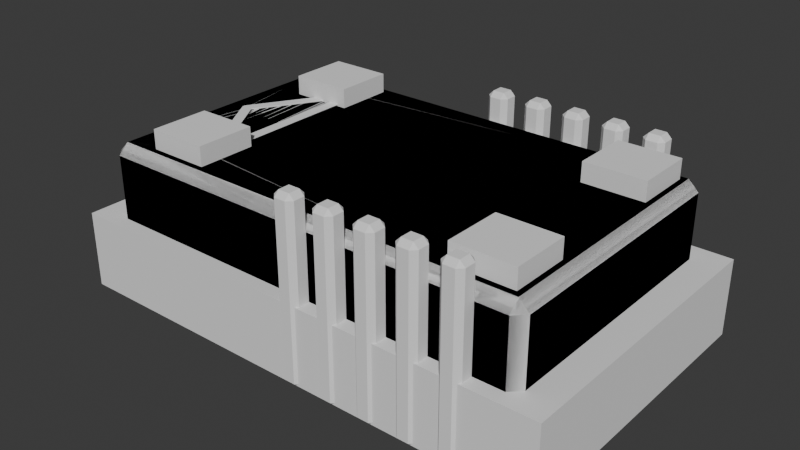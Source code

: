 # Source: fram-cart.blend  (saved by Blender 4.4.32; exported with 4.5.12 LTS)
import bpy
from mathutils import Matrix  # noqa: F401  (used for matrix-valued properties, if any)

bpy.ops.wm.read_factory_settings(use_empty=True)
scene = bpy.context.scene
scene.name = 'Scene'

# ---- collections
col_collection = bpy.data.collections.new('Collection'); scene.collection.children.link(col_collection)

# ---- materials (node trees are filled in below, after node groups)
mat_material = bpy.data.materials.new('Material')
mat_material.alpha_threshold = 0.0
mat_material.roughness = 0.5
mat_material.line_color = (0.0, 0.0, 0.0, 1.0)

# ---- node groups
ng_mag_flange_nodes = bpy.data.node_groups.new('Mag Flange Nodes', 'GeometryNodeTree')
_s = ng_mag_flange_nodes.interface.new_socket(name='Geometry', in_out='OUTPUT', socket_type='NodeSocketGeometry')
_s = ng_mag_flange_nodes.interface.new_socket(name='Group Z', in_out='OUTPUT', socket_type='NodeSocketFloat')
_s = ng_mag_flange_nodes.interface.new_socket(name='Geometry', in_out='INPUT', socket_type='NodeSocketGeometry')
ng_mag_flange_nodes.is_modifier = True
_N = ng_mag_flange_nodes.nodes; _L = ng_mag_flange_nodes.links
n0 = _N.new('NodeGroupInput'); n0.name = 'Group Input'; n0.location = (699, 62)
n1 = _N.new('NodeGroupOutput'); n1.name = 'Group Output'; n1.location = (933, 331)
n2 = _N.new('GeometryNodeMeshCylinder'); n2.name = 'Cylinder'; n2.location = (153, 384)
n3 = _N.new('ShaderNodeMath'); n3.name = 'Math'; n3.location = (-233, 387)
n3.operation = 'DIVIDE'
n3.inputs[1].default_value = 2.0
n4 = _N.new('GeometryNodeJoinGeometry'); n4.name = 'Join Geometry'; n4.location = (655, 160)
n4.hide = True
n5 = _N.new('GeometryNodeTransform'); n5.name = 'Transform Geometry.001'; n5.location = (442, 60)
n6 = _N.new('GeometryNodeTransform'); n6.name = 'Transform Geometry.002'; n6.location = (443, 377)
n7 = _N.new('ShaderNodeMath'); n7.name = 'Math.002'; n7.location = (-279, -129)
n7.width = 143
n7.operation = 'MULTIPLY'
n7.inputs[1].default_value = -0.5
n8 = _N.new('ShaderNodeCombineXYZ'); n8.name = 'Combine XYZ.001'; n8.location = (224, 79)
n9 = _N.new('ShaderNodeMath'); n9.name = 'Math.003'; n9.location = (-293, 120)
n9.operation = 'SUBTRACT'
n10 = _N.new('ShaderNodeMath'); n10.name = 'Math.004'; n10.location = (-10, -156)
n10.operation = 'MULTIPLY'
n10.inputs[1].default_value = -1.0
n11 = _N.new('ShaderNodeCombineXYZ'); n11.name = 'Combine XYZ.002'; n11.location = (246, -78)
n12 = _N.new('GeometryNodeConvexHull'); n12.name = 'Convex Hull'; n12.location = (702, 228)
n12.hide = True
n13 = _N.new('ShaderNodeValue'); n13.name = 'Value'; n13.location = (-518, 266)
n13.label = 'Flange X'
n13.outputs[0].default_value = 0.92
n14 = _N.new('ShaderNodeValue'); n14.name = 'Value.001'; n14.location = (-531, 116)
n14.label = 'Flange Y'
n14.outputs[0].default_value = 20.72
n15 = _N.new('ShaderNodeValue'); n15.name = 'Value.002'; n15.location = (-513, -46)
n15.label = 'Flange Z'
n15.outputs[0].default_value = 6.9
n16 = _N.new('GeometryNodeJoinGeometry'); n16.name = 'Join Geometry.001'; n16.location = (921, 175)
n17 = _N.new('ShaderNodeMath'); n17.name = 'Math.001'; n17.location = (-90, 114)
n17.operation = 'DIVIDE'
n17.inputs[1].default_value = 2.0
_L.new(n3.outputs[0], n2.inputs[3])
_L.new(n2.outputs[0], n5.inputs[0])
_L.new(n2.outputs[0], n6.inputs[0])
_L.new(n9.outputs[0], n7.inputs[0])
_L.new(n7.outputs[0], n8.inputs[1])
_L.new(n8.outputs[0], n6.inputs[1])
_L.new(n6.outputs[0], n4.inputs[0])
_L.new(n7.outputs[0], n10.inputs[0])
_L.new(n10.outputs[0], n11.inputs[1])
_L.new(n11.outputs[0], n5.inputs[1])
_L.new(n5.outputs[0], n4.inputs[0])
_L.new(n4.outputs[0], n12.inputs[0])
_L.new(n15.outputs[0], n3.inputs[0])
_L.new(n14.outputs[0], n9.inputs[0])
_L.new(n15.outputs[0], n9.inputs[1])
_L.new(n12.outputs[0], n16.inputs[0])
_L.new(n16.outputs[0], n1.inputs[0])
_L.new(n13.outputs[0], n2.inputs[4])
_L.new(n13.outputs[0], n17.inputs[0])
_L.new(n17.outputs[0], n11.inputs[2])
_L.new(n17.outputs[0], n8.inputs[2])
_L.new(n13.outputs[0], n1.inputs[1])
n1.is_active_output = True
ng_mag_body_seg_1_nodes = bpy.data.node_groups.new('Mag Body seg 1 Nodes', 'GeometryNodeTree')
_s = ng_mag_body_seg_1_nodes.interface.new_socket(name='Geometry', in_out='OUTPUT', socket_type='NodeSocketGeometry')
_s = ng_mag_body_seg_1_nodes.interface.new_socket(name='Group Z', in_out='OUTPUT', socket_type='NodeSocketFloat')
_s = ng_mag_body_seg_1_nodes.interface.new_socket(name='Geometry', in_out='INPUT', socket_type='NodeSocketGeometry')
ng_mag_body_seg_1_nodes.is_modifier = True
_N = ng_mag_body_seg_1_nodes.nodes; _L = ng_mag_body_seg_1_nodes.links
n0 = _N.new('NodeGroupInput'); n0.name = 'Group Input'; n0.location = (722, 107)
n1 = _N.new('NodeGroupOutput'); n1.name = 'Group Output'; n1.location = (962, 367)
n2 = _N.new('GeometryNodeMeshCylinder'); n2.name = 'Cylinder'; n2.location = (176, 430)
n3 = _N.new('ShaderNodeMath'); n3.name = 'Math'; n3.location = (-279, 370)
n3.operation = 'DIVIDE'
n3.inputs[1].default_value = 2.0
n4 = _N.new('GeometryNodeJoinGeometry'); n4.name = 'Join Geometry'; n4.location = (678, 206)
n4.hide = True
n5 = _N.new('GeometryNodeTransform'); n5.name = 'Transform Geometry.001'; n5.location = (465, 106)
n6 = _N.new('GeometryNodeTransform'); n6.name = 'Transform Geometry.002'; n6.location = (466, 423)
n7 = _N.new('ShaderNodeMath'); n7.name = 'Math.002'; n7.location = (-272, -39)
n7.width = 143
n7.operation = 'MULTIPLY'
n7.inputs[1].default_value = -0.5
n8 = _N.new('ShaderNodeCombineXYZ'); n8.name = 'Combine XYZ.001'; n8.location = (174, 130)
n9 = _N.new('ShaderNodeMath'); n9.name = 'Math.003'; n9.location = (-270, 189)
n9.operation = 'SUBTRACT'
n10 = _N.new('ShaderNodeMath'); n10.name = 'Math.004'; n10.location = (-66, -74)
n10.operation = 'MULTIPLY'
n10.inputs[1].default_value = -1.0
n11 = _N.new('ShaderNodeCombineXYZ'); n11.name = 'Combine XYZ.002'; n11.location = (268, -33)
n12 = _N.new('GeometryNodeConvexHull'); n12.name = 'Convex Hull'; n12.location = (725, 274)
n12.hide = True
n13 = _N.new('ShaderNodeValue'); n13.name = 'Value'; n13.location = (-518, 266)
n13.label = 'Body 1 X'
n13.outputs[0].default_value = 0.72
n14 = _N.new('ShaderNodeValue'); n14.name = 'Value.001'; n14.location = (-531, 116)
n14.label = 'Body 1 Y'
n14.outputs[0].default_value = 18.89
n15 = _N.new('ShaderNodeValue'); n15.name = 'Value.002'; n15.location = (-513, -46)
n15.label = 'Body 1 Z'
n15.outputs[0].default_value = 4.9
n16 = _N.new('GeometryNodeJoinGeometry'); n16.name = 'Join Geometry.001'; n16.location = (943, 221)
n17 = _N.new('ShaderNodeMath'); n17.name = 'Math.001'; n17.location = (-92, 167)
n17.operation = 'DIVIDE'
n17.inputs[1].default_value = 2.0
_L.new(n3.outputs[0], n2.inputs[3])
_L.new(n2.outputs[0], n5.inputs[0])
_L.new(n2.outputs[0], n6.inputs[0])
_L.new(n9.outputs[0], n7.inputs[0])
_L.new(n7.outputs[0], n8.inputs[1])
_L.new(n8.outputs[0], n6.inputs[1])
_L.new(n6.outputs[0], n4.inputs[0])
_L.new(n7.outputs[0], n10.inputs[0])
_L.new(n10.outputs[0], n11.inputs[1])
_L.new(n11.outputs[0], n5.inputs[1])
_L.new(n5.outputs[0], n4.inputs[0])
_L.new(n4.outputs[0], n12.inputs[0])
_L.new(n15.outputs[0], n3.inputs[0])
_L.new(n14.outputs[0], n9.inputs[0])
_L.new(n15.outputs[0], n9.inputs[1])
_L.new(n12.outputs[0], n16.inputs[0])
_L.new(n16.outputs[0], n1.inputs[0])
_L.new(n13.outputs[0], n2.inputs[4])
_L.new(n13.outputs[0], n17.inputs[0])
_L.new(n17.outputs[0], n8.inputs[2])
_L.new(n17.outputs[0], n11.inputs[2])
_L.new(n13.outputs[0], n1.inputs[1])
n1.is_active_output = True
ng_mag_body_seg_2_nodes = bpy.data.node_groups.new('Mag Body seg 2 Nodes', 'GeometryNodeTree')
_s = ng_mag_body_seg_2_nodes.interface.new_socket(name='Geometry', in_out='OUTPUT', socket_type='NodeSocketGeometry')
_s = ng_mag_body_seg_2_nodes.interface.new_socket(name='Group Z', in_out='OUTPUT', socket_type='NodeSocketFloat')
_s = ng_mag_body_seg_2_nodes.interface.new_socket(name='Geometry', in_out='INPUT', socket_type='NodeSocketGeometry')
ng_mag_body_seg_2_nodes.is_modifier = True
_N = ng_mag_body_seg_2_nodes.nodes; _L = ng_mag_body_seg_2_nodes.links
n0 = _N.new('NodeGroupInput'); n0.name = 'Group Input'; n0.location = (874, 71)
n1 = _N.new('NodeGroupOutput'); n1.name = 'Group Output'; n1.location = (951, 370)
n2 = _N.new('GeometryNodeMeshCylinder'); n2.name = 'Cylinder'; n2.location = (179, 419)
n3 = _N.new('ShaderNodeMath'); n3.name = 'Math'; n3.location = (-279, 370)
n3.operation = 'DIVIDE'
n3.inputs[1].default_value = 2.0
n4 = _N.new('GeometryNodeJoinGeometry'); n4.name = 'Join Geometry'; n4.location = (681, 195)
n4.hide = True
n5 = _N.new('GeometryNodeTransform'); n5.name = 'Transform Geometry.001'; n5.location = (468, 95)
n6 = _N.new('GeometryNodeTransform'); n6.name = 'Transform Geometry.002'; n6.location = (469, 412)
n7 = _N.new('ShaderNodeMath'); n7.name = 'Math.002'; n7.location = (-272, -39)
n7.width = 143
n7.operation = 'MULTIPLY'
n7.inputs[1].default_value = -0.5
n8 = _N.new('ShaderNodeCombineXYZ'); n8.name = 'Combine XYZ.001'; n8.location = (177, 120)
n9 = _N.new('ShaderNodeMath'); n9.name = 'Math.003'; n9.location = (-270, 189)
n9.operation = 'SUBTRACT'
n10 = _N.new('ShaderNodeMath'); n10.name = 'Math.004'; n10.location = (-66, -74)
n10.operation = 'MULTIPLY'
n10.inputs[1].default_value = -1.0
n11 = _N.new('ShaderNodeCombineXYZ'); n11.name = 'Combine XYZ.002'; n11.location = (271, -44)
n12 = _N.new('GeometryNodeConvexHull'); n12.name = 'Convex Hull'; n12.location = (728, 263)
n12.hide = True
n13 = _N.new('ShaderNodeValue'); n13.name = 'Value'; n13.location = (-518, 266)
n13.label = 'Body 2 X'
n13.outputs[0].default_value = 1.49
n14 = _N.new('ShaderNodeValue'); n14.name = 'Value.001'; n14.location = (-531, 116)
n14.label = 'Body 2 Y'
n14.outputs[0].default_value = 17.48
n15 = _N.new('ShaderNodeValue'); n15.name = 'Value.002'; n15.location = (-513, -46)
n15.label = 'Body 2 Z'
n15.outputs[0].default_value = 3.6
n16 = _N.new('GeometryNodeJoinGeometry'); n16.name = 'Join Geometry.001'; n16.location = (946, 210)
n17 = _N.new('ShaderNodeMath'); n17.name = 'Math.001'; n17.location = (-93, 152)
n17.operation = 'DIVIDE'
n17.inputs[1].default_value = 2.0
_L.new(n3.outputs[0], n2.inputs[3])
_L.new(n2.outputs[0], n5.inputs[0])
_L.new(n2.outputs[0], n6.inputs[0])
_L.new(n9.outputs[0], n7.inputs[0])
_L.new(n7.outputs[0], n8.inputs[1])
_L.new(n8.outputs[0], n6.inputs[1])
_L.new(n6.outputs[0], n4.inputs[0])
_L.new(n7.outputs[0], n10.inputs[0])
_L.new(n10.outputs[0], n11.inputs[1])
_L.new(n11.outputs[0], n5.inputs[1])
_L.new(n5.outputs[0], n4.inputs[0])
_L.new(n4.outputs[0], n12.inputs[0])
_L.new(n15.outputs[0], n3.inputs[0])
_L.new(n14.outputs[0], n9.inputs[0])
_L.new(n15.outputs[0], n9.inputs[1])
_L.new(n12.outputs[0], n16.inputs[0])
_L.new(n16.outputs[0], n1.inputs[0])
_L.new(n13.outputs[0], n2.inputs[4])
_L.new(n13.outputs[0], n1.inputs[1])
_L.new(n13.outputs[0], n17.inputs[0])
_L.new(n17.outputs[0], n8.inputs[2])
_L.new(n17.outputs[0], n11.inputs[2])
n1.is_active_output = True
ng_mag_body_seg_3_nodes = bpy.data.node_groups.new('Mag Body seg 3 Nodes', 'GeometryNodeTree')
_s = ng_mag_body_seg_3_nodes.interface.new_socket(name='Geometry', in_out='OUTPUT', socket_type='NodeSocketGeometry')
_s = ng_mag_body_seg_3_nodes.interface.new_socket(name='Group Z', in_out='OUTPUT', socket_type='NodeSocketFloat')
_s = ng_mag_body_seg_3_nodes.interface.new_socket(name='Geometry', in_out='INPUT', socket_type='NodeSocketGeometry')
ng_mag_body_seg_3_nodes.is_modifier = True
_N = ng_mag_body_seg_3_nodes.nodes; _L = ng_mag_body_seg_3_nodes.links
n0 = _N.new('NodeGroupInput'); n0.name = 'Group Input'; n0.location = (722, 107)
n1 = _N.new('NodeGroupOutput'); n1.name = 'Group Output'; n1.location = (962, 367)
n2 = _N.new('GeometryNodeMeshCylinder'); n2.name = 'Cylinder'; n2.location = (176, 430)
n3 = _N.new('ShaderNodeMath'); n3.name = 'Math'; n3.location = (-279, 370)
n3.operation = 'DIVIDE'
n3.inputs[1].default_value = 2.0
n4 = _N.new('GeometryNodeJoinGeometry'); n4.name = 'Join Geometry'; n4.location = (678, 206)
n4.hide = True
n5 = _N.new('GeometryNodeTransform'); n5.name = 'Transform Geometry.001'; n5.location = (465, 106)
n6 = _N.new('GeometryNodeTransform'); n6.name = 'Transform Geometry.002'; n6.location = (466, 423)
n7 = _N.new('ShaderNodeMath'); n7.name = 'Math.002'; n7.location = (-272, -39)
n7.width = 143
n7.operation = 'MULTIPLY'
n7.inputs[1].default_value = -0.5
n8 = _N.new('ShaderNodeCombineXYZ'); n8.name = 'Combine XYZ.001'; n8.location = (174, 130)
n9 = _N.new('ShaderNodeMath'); n9.name = 'Math.003'; n9.location = (-270, 189)
n9.operation = 'SUBTRACT'
n10 = _N.new('ShaderNodeMath'); n10.name = 'Math.004'; n10.location = (-66, -74)
n10.operation = 'MULTIPLY'
n10.inputs[1].default_value = -1.0
n11 = _N.new('ShaderNodeCombineXYZ'); n11.name = 'Combine XYZ.002'; n11.location = (268, -33)
n12 = _N.new('GeometryNodeConvexHull'); n12.name = 'Convex Hull'; n12.location = (725, 274)
n12.hide = True
n13 = _N.new('ShaderNodeValue'); n13.name = 'Value'; n13.location = (-518, 266)
n13.label = 'Body 3 X'
n13.outputs[0].default_value = 0.81
n14 = _N.new('ShaderNodeValue'); n14.name = 'Value.001'; n14.location = (-531, 116)
n14.label = 'Body 3 Y'
n14.outputs[0].default_value = 18.89
n15 = _N.new('ShaderNodeValue'); n15.name = 'Value.002'; n15.location = (-513, -46)
n15.label = 'Body 3 Z'
n15.outputs[0].default_value = 4.9
n16 = _N.new('GeometryNodeJoinGeometry'); n16.name = 'Join Geometry.001'; n16.location = (943, 221)
n17 = _N.new('ShaderNodeMath'); n17.name = 'Math.001'; n17.location = (-92, 167)
n17.operation = 'DIVIDE'
n17.inputs[1].default_value = 2.0
_L.new(n3.outputs[0], n2.inputs[3])
_L.new(n2.outputs[0], n5.inputs[0])
_L.new(n2.outputs[0], n6.inputs[0])
_L.new(n9.outputs[0], n7.inputs[0])
_L.new(n7.outputs[0], n8.inputs[1])
_L.new(n8.outputs[0], n6.inputs[1])
_L.new(n6.outputs[0], n4.inputs[0])
_L.new(n7.outputs[0], n10.inputs[0])
_L.new(n10.outputs[0], n11.inputs[1])
_L.new(n11.outputs[0], n5.inputs[1])
_L.new(n5.outputs[0], n4.inputs[0])
_L.new(n4.outputs[0], n12.inputs[0])
_L.new(n15.outputs[0], n3.inputs[0])
_L.new(n14.outputs[0], n9.inputs[0])
_L.new(n15.outputs[0], n9.inputs[1])
_L.new(n12.outputs[0], n16.inputs[0])
_L.new(n16.outputs[0], n1.inputs[0])
_L.new(n13.outputs[0], n2.inputs[4])
_L.new(n13.outputs[0], n17.inputs[0])
_L.new(n17.outputs[0], n8.inputs[2])
_L.new(n17.outputs[0], n11.inputs[2])
_L.new(n13.outputs[0], n1.inputs[1])
n1.is_active_output = True
ng_mag_combined_nodes = bpy.data.node_groups.new('Mag Combined Nodes', 'GeometryNodeTree')
_s = ng_mag_combined_nodes.interface.new_socket(name='Geometry', in_out='OUTPUT', socket_type='NodeSocketGeometry')
_s = ng_mag_combined_nodes.interface.new_socket(name='X Dimension', in_out='OUTPUT', socket_type='NodeSocketFloat')
_s = ng_mag_combined_nodes.interface.new_socket(name='Y Dimension', in_out='OUTPUT', socket_type='NodeSocketFloat')
_s = ng_mag_combined_nodes.interface.new_socket(name='Z Dimension', in_out='OUTPUT', socket_type='NodeSocketFloat')
_s = ng_mag_combined_nodes.interface.new_socket(name='Geometry', in_out='INPUT', socket_type='NodeSocketGeometry')
ng_mag_combined_nodes.is_modifier = True
_N = ng_mag_combined_nodes.nodes; _L = ng_mag_combined_nodes.links
n0 = _N.new('NodeGroupOutput'); n0.name = 'Group Output'; n0.location = (1031, 21)
n0.inputs[2].default_value = 0.0
n0.inputs[3].default_value = 0.0
n1 = _N.new('GeometryNodeJoinGeometry'); n1.name = 'Join Geometry.001'; n1.location = (1007, 541)
n2 = _N.new('GeometryNodeGroup'); n2.name = 'Group'; n2.location = (-586, 534)
n2.width = 323
n2.node_tree = ng_mag_flange_nodes
n3 = _N.new('GeometryNodeGroup'); n3.name = 'Group.001'; n3.location = (-569, 352)
n3.width = 219
n3.node_tree = ng_mag_body_seg_1_nodes
n4 = _N.new('GeometryNodeTransform'); n4.name = 'Transform Geometry'; n4.location = (350, 447)
n5 = _N.new('ShaderNodeCombineXYZ'); n5.name = 'Combine XYZ'; n5.location = (-93, 489)
n6 = _N.new('GeometryNodeGroup'); n6.name = 'Group.002'; n6.location = (-581, 156)
n6.width = 226
n6.node_tree = ng_mag_body_seg_2_nodes
n7 = _N.new('GeometryNodeTransform'); n7.name = 'Transform Geometry.001'; n7.location = (596, 227)
n8 = _N.new('ShaderNodeCombineXYZ'); n8.name = 'Combine XYZ.001'; n8.location = (357, 119)
n9 = _N.new('ShaderNodeMath'); n9.name = 'Math'; n9.location = (-116, 302)
n10 = _N.new('GeometryNodeGroup'); n10.name = 'Group.003'; n10.location = (-586, -59)
n10.width = 226
n10.node_tree = ng_mag_body_seg_3_nodes
n11 = _N.new('GeometryNodeTransform'); n11.name = 'Transform Geometry.002'; n11.location = (747, -2)
n12 = _N.new('ShaderNodeCombineXYZ'); n12.name = 'Combine XYZ.002'; n12.location = (328, -13)
n13 = _N.new('ShaderNodeMath'); n13.name = 'Math.001'; n13.location = (72, 89)
n14 = _N.new('GeometryNodeTransform'); n14.name = 'Transform Geometry.003'; n14.location = (1032, 405)
n14.width = 135
n14.inputs[2].default_value = (0.0, 1.571, 0.0)
n15 = _N.new('ShaderNodeMath'); n15.name = 'Math.002'; n15.location = (336, -158)
_L.new(n14.outputs[0], n0.inputs[0])
_L.new(n2.outputs[0], n1.inputs[0])
_L.new(n3.outputs[0], n4.inputs[0])
_L.new(n4.outputs[0], n1.inputs[0])
_L.new(n5.outputs[0], n4.inputs[1])
_L.new(n9.outputs[0], n8.inputs[2])
_L.new(n7.outputs[0], n1.inputs[0])
_L.new(n6.outputs[0], n7.inputs[0])
_L.new(n8.outputs[0], n7.inputs[1])
_L.new(n2.outputs[1], n5.inputs[2])
_L.new(n2.outputs[1], n9.inputs[0])
_L.new(n3.outputs[1], n9.inputs[1])
_L.new(n13.outputs[0], n12.inputs[2])
_L.new(n10.outputs[0], n11.inputs[0])
_L.new(n12.outputs[0], n11.inputs[1])
_L.new(n9.outputs[0], n13.inputs[0])
_L.new(n6.outputs[1], n13.inputs[1])
_L.new(n11.outputs[0], n1.inputs[0])
_L.new(n1.outputs[0], n14.inputs[0])
_L.new(n10.outputs[1], n15.inputs[1])
_L.new(n15.outputs[0], n0.inputs[1])
_L.new(n13.outputs[0], n15.inputs[0])
n0.is_active_output = True
ng_perma_proto_board_nodes = bpy.data.node_groups.new('Perma-Proto board Nodes', 'GeometryNodeTree')
_s = ng_perma_proto_board_nodes.interface.new_socket(name='Geometry', in_out='OUTPUT', socket_type='NodeSocketGeometry')
_s = ng_perma_proto_board_nodes.interface.new_socket(name='X Dimension', in_out='OUTPUT', socket_type='NodeSocketFloat')
_s = ng_perma_proto_board_nodes.interface.new_socket(name='Z Translation', in_out='OUTPUT', socket_type='NodeSocketFloat')
_s = ng_perma_proto_board_nodes.interface.new_socket(name='Geometry', in_out='INPUT', socket_type='NodeSocketGeometry')
ng_perma_proto_board_nodes.is_modifier = True
# nodes of 'Perma-Proto board Nodes' reference scene objects; filled in after objects exist
ng_pcb_keepout_box_nodes_long_axis = bpy.data.node_groups.new('PCB Keepout Box Nodes long axis', 'GeometryNodeTree')
_s = ng_pcb_keepout_box_nodes_long_axis.interface.new_socket(name='Geometry', in_out='OUTPUT', socket_type='NodeSocketGeometry')
_s = ng_pcb_keepout_box_nodes_long_axis.interface.new_socket(name='Geometry', in_out='INPUT', socket_type='NodeSocketGeometry')
ng_pcb_keepout_box_nodes_long_axis.is_modifier = True
# nodes of 'PCB Keepout Box Nodes long axis' reference scene objects; filled in after objects exist
ng_board_assembly_nodes = bpy.data.node_groups.new('Board Assembly Nodes', 'GeometryNodeTree')
_s = ng_board_assembly_nodes.interface.new_socket(name='Geometry', in_out='OUTPUT', socket_type='NodeSocketGeometry')
_s = ng_board_assembly_nodes.interface.new_socket(name='Geometry', in_out='INPUT', socket_type='NodeSocketGeometry')
ng_board_assembly_nodes.is_modifier = True
# nodes of 'Board Assembly Nodes' reference scene objects; filled in after objects exist
ng_board_assembly_bounding_box_nodes = bpy.data.node_groups.new('Board Assembly Bounding Box Nodes', 'GeometryNodeTree')
_s = ng_board_assembly_bounding_box_nodes.interface.new_socket(name='Geometry', in_out='OUTPUT', socket_type='NodeSocketGeometry')
_s = ng_board_assembly_bounding_box_nodes.interface.new_socket(name='X Dimension', in_out='OUTPUT', socket_type='NodeSocketFloat')
_s.subtype = 'DISTANCE'
_s = ng_board_assembly_bounding_box_nodes.interface.new_socket(name='Y Dimension', in_out='OUTPUT', socket_type='NodeSocketFloat')
_s.subtype = 'DISTANCE'
_s = ng_board_assembly_bounding_box_nodes.interface.new_socket(name='Z Dimension', in_out='OUTPUT', socket_type='NodeSocketFloat')
_s.subtype = 'DISTANCE'
_s = ng_board_assembly_bounding_box_nodes.interface.new_socket(name='X Translation', in_out='OUTPUT', socket_type='NodeSocketFloat')
_s.subtype = 'DISTANCE'
_s = ng_board_assembly_bounding_box_nodes.interface.new_socket(name='Z Translation', in_out='OUTPUT', socket_type='NodeSocketFloat')
_s.subtype = 'DISTANCE'
_s = ng_board_assembly_bounding_box_nodes.interface.new_socket(name='Geometry', in_out='INPUT', socket_type='NodeSocketGeometry')
ng_board_assembly_bounding_box_nodes.is_modifier = True
# nodes of 'Board Assembly Bounding Box Nodes' reference scene objects; filled in after objects exist
ng_mag_conn_keepout_box_nodes = bpy.data.node_groups.new('Mag Conn Keepout Box Nodes', 'GeometryNodeTree')
_s = ng_mag_conn_keepout_box_nodes.interface.new_socket(name='Geometry', in_out='OUTPUT', socket_type='NodeSocketGeometry')
_s = ng_mag_conn_keepout_box_nodes.interface.new_socket(name='X Dimension', in_out='OUTPUT', socket_type='NodeSocketFloat')
_s.subtype = 'DISTANCE'
_s = ng_mag_conn_keepout_box_nodes.interface.new_socket(name='X Translation', in_out='OUTPUT', socket_type='NodeSocketFloat')
_s.subtype = 'DISTANCE'
_s = ng_mag_conn_keepout_box_nodes.interface.new_socket(name='Y Dimension', in_out='OUTPUT', socket_type='NodeSocketFloat')
_s.subtype = 'DISTANCE'
_s = ng_mag_conn_keepout_box_nodes.interface.new_socket(name='Z Dimension', in_out='OUTPUT', socket_type='NodeSocketFloat')
_s.subtype = 'DISTANCE'
_s = ng_mag_conn_keepout_box_nodes.interface.new_socket(name='Z Translation', in_out='OUTPUT', socket_type='NodeSocketFloat')
_s.subtype = 'DISTANCE'
_s = ng_mag_conn_keepout_box_nodes.interface.new_socket(name='Geometry', in_out='INPUT', socket_type='NodeSocketGeometry')
ng_mag_conn_keepout_box_nodes.is_modifier = True
# nodes of 'Mag Conn Keepout Box Nodes' reference scene objects; filled in after objects exist
ng_shell_before_split_nodes = bpy.data.node_groups.new('Shell Before Split Nodes', 'GeometryNodeTree')
_s = ng_shell_before_split_nodes.interface.new_socket(name='Geometry', in_out='OUTPUT', socket_type='NodeSocketGeometry')
_s = ng_shell_before_split_nodes.interface.new_socket(name='Geometry', in_out='INPUT', socket_type='NodeSocketGeometry')
ng_shell_before_split_nodes.is_modifier = True
# nodes of 'Shell Before Split Nodes' reference scene objects; filled in after objects exist
ng_shell_blank_nodes = bpy.data.node_groups.new('Shell Blank Nodes', 'GeometryNodeTree')
_s = ng_shell_blank_nodes.interface.new_socket(name='Geometry', in_out='OUTPUT', socket_type='NodeSocketGeometry')
_s = ng_shell_blank_nodes.interface.new_socket(name='Geometry', in_out='INPUT', socket_type='NodeSocketGeometry')
ng_shell_blank_nodes.is_modifier = True
_N = ng_shell_blank_nodes.nodes; _L = ng_shell_blank_nodes.links
n0 = _N.new('NodeGroupOutput'); n0.name = 'Group Output'; n0.location = (1000, 263)
n1 = _N.new('ShaderNodeCombineXYZ'); n1.name = 'Combine XYZ'; n1.location = (216, 28)
n2 = _N.new('GeometryNodeGroup'); n2.name = 'Group'; n2.location = (-247, 152)
n2.width = 320
n2.node_tree = ng_board_assembly_bounding_box_nodes
n3 = _N.new('GeometryNodeMeshCube'); n3.name = 'Cube'; n3.location = (603, 375)
n4 = _N.new('GeometryNodeTransform'); n4.name = 'Transform Geometry'; n4.location = (822, 272)
n5 = _N.new('ShaderNodeCombineXYZ'); n5.name = 'Combine XYZ.001'; n5.location = (444, 345)
n6 = _N.new('ShaderNodeMath'); n6.name = 'Math'; n6.location = (223, 357)
n6.hide = True
n7 = _N.new('ShaderNodeValue'); n7.name = 'Value'; n7.location = (-146, 369)
n7.label = 'Wall Thickness'
n7.outputs[0].default_value = 2.5
n8 = _N.new('ShaderNodeMath'); n8.name = 'Math.001'; n8.location = (34, 366)
n8.hide = True
n8.operation = 'MULTIPLY'
n8.inputs[1].default_value = 2.0
n9 = _N.new('ShaderNodeMath'); n9.name = 'Math.002'; n9.location = (215, 307)
n9.hide = True
n10 = _N.new('ShaderNodeMath'); n10.name = 'Math.003'; n10.location = (215, 250)
n10.hide = True
_L.new(n2.outputs[4], n1.inputs[0])
_L.new(n2.outputs[5], n1.inputs[2])
_L.new(n1.outputs[0], n4.inputs[1])
_L.new(n5.outputs[0], n3.inputs[0])
_L.new(n3.outputs[0], n4.inputs[0])
_L.new(n4.outputs[0], n0.inputs[0])
_L.new(n6.outputs[0], n5.inputs[0])
_L.new(n7.outputs[0], n8.inputs[0])
_L.new(n8.outputs[0], n6.inputs[0])
_L.new(n2.outputs[1], n6.inputs[1])
_L.new(n9.outputs[0], n5.inputs[1])
_L.new(n10.outputs[0], n5.inputs[2])
_L.new(n2.outputs[2], n9.inputs[1])
_L.new(n2.outputs[3], n10.inputs[1])
_L.new(n8.outputs[0], n9.inputs[0])
_L.new(n8.outputs[0], n10.inputs[0])
n0.is_active_output = True
ng_pcb_keepout_box_nodes_short_axis = bpy.data.node_groups.new('PCB Keepout Box Nodes short axis', 'GeometryNodeTree')
_s = ng_pcb_keepout_box_nodes_short_axis.interface.new_socket(name='Geometry', in_out='OUTPUT', socket_type='NodeSocketGeometry')
_s = ng_pcb_keepout_box_nodes_short_axis.interface.new_socket(name='Geometry', in_out='INPUT', socket_type='NodeSocketGeometry')
ng_pcb_keepout_box_nodes_short_axis.is_modifier = True
# nodes of 'PCB Keepout Box Nodes short axis' reference scene objects; filled in after objects exist
ng_gen_pcb_mount_holes_nodes = bpy.data.node_groups.new('Gen PCB Mount Holes Nodes', 'GeometryNodeTree')
_s = ng_gen_pcb_mount_holes_nodes.interface.new_socket(name='Geometry', in_out='OUTPUT', socket_type='NodeSocketGeometry')
_s = ng_gen_pcb_mount_holes_nodes.interface.new_socket(name='Geometry', in_out='INPUT', socket_type='NodeSocketGeometry')
ng_gen_pcb_mount_holes_nodes.is_modifier = True
# nodes of 'Gen PCB Mount Holes Nodes' reference scene objects; filled in after objects exist
ng_gen_pcb_nodes = bpy.data.node_groups.new('Gen PCB Nodes', 'GeometryNodeTree')
_s = ng_gen_pcb_nodes.interface.new_socket(name='Geometry', in_out='OUTPUT', socket_type='NodeSocketGeometry')
_s = ng_gen_pcb_nodes.interface.new_socket(name='Geometry', in_out='INPUT', socket_type='NodeSocketGeometry')
ng_gen_pcb_nodes.is_modifier = True
# nodes of 'Gen PCB Nodes' reference scene objects; filled in after objects exist
ng_gen_pcb_undrilled_board_nodes = bpy.data.node_groups.new('Gen PCB Undrilled Board Nodes', 'GeometryNodeTree')
_s = ng_gen_pcb_undrilled_board_nodes.interface.new_socket(name='Geometry', in_out='OUTPUT', socket_type='NodeSocketGeometry')
_s = ng_gen_pcb_undrilled_board_nodes.interface.new_socket(name='Geometry', in_out='INPUT', socket_type='NodeSocketGeometry')
ng_gen_pcb_undrilled_board_nodes.is_modifier = True
# nodes of 'Gen PCB Undrilled Board Nodes' reference scene objects; filled in after objects exist
ng_gen_pcb_drill_center_grid_nodes = bpy.data.node_groups.new('Gen PCB Drill Center Grid Nodes', 'GeometryNodeTree')
_s = ng_gen_pcb_drill_center_grid_nodes.interface.new_socket(name='Geometry', in_out='OUTPUT', socket_type='NodeSocketGeometry')
_s = ng_gen_pcb_drill_center_grid_nodes.interface.new_socket(name='Geometry', in_out='INPUT', socket_type='NodeSocketGeometry')
ng_gen_pcb_drill_center_grid_nodes.is_modifier = True
_N = ng_gen_pcb_drill_center_grid_nodes.nodes; _L = ng_gen_pcb_drill_center_grid_nodes.links
n0 = _N.new('NodeGroupOutput'); n0.name = 'Group Output'; n0.location = (630, 237)
n1 = _N.new('GeometryNodeMeshGrid'); n1.name = 'Grid'; n1.location = (222, 261)
n1.inputs[0].default_value = 45.72
n1.inputs[1].default_value = 25.4
n1.inputs[2].default_value = 2
n1.inputs[3].default_value = 2
_L.new(n1.outputs[0], n0.inputs[0])
n0.is_active_output = True
ng_gen_pcb_board_clearance = bpy.data.node_groups.new('Gen PCB Board Clearance', 'GeometryNodeTree')
_s = ng_gen_pcb_board_clearance.interface.new_socket(name='Geometry', in_out='OUTPUT', socket_type='NodeSocketGeometry')
_s = ng_gen_pcb_board_clearance.interface.new_socket(name='Geometry', in_out='INPUT', socket_type='NodeSocketGeometry')
ng_gen_pcb_board_clearance.is_modifier = True
# nodes of 'Gen PCB Board Clearance' reference scene objects; filled in after objects exist
ng_screw_hole_surrounds_nodes = bpy.data.node_groups.new('Screw Hole Surrounds Nodes', 'GeometryNodeTree')
_s = ng_screw_hole_surrounds_nodes.interface.new_socket(name='Geometry', in_out='OUTPUT', socket_type='NodeSocketGeometry')
_s = ng_screw_hole_surrounds_nodes.interface.new_socket(name='Geometry', in_out='INPUT', socket_type='NodeSocketGeometry')
ng_screw_hole_surrounds_nodes.is_modifier = True
# nodes of 'Screw Hole Surrounds Nodes' reference scene objects; filled in after objects exist
ng_shell_split_front_nodes = bpy.data.node_groups.new('Shell Split Front Nodes', 'GeometryNodeTree')
_s = ng_shell_split_front_nodes.interface.new_socket(name='Geometry', in_out='OUTPUT', socket_type='NodeSocketGeometry')
_s = ng_shell_split_front_nodes.interface.new_socket(name='Geometry', in_out='INPUT', socket_type='NodeSocketGeometry')
ng_shell_split_front_nodes.is_modifier = True
# nodes of 'Shell Split Front Nodes' reference scene objects; filled in after objects exist
ng_shell_back_nodes_001 = bpy.data.node_groups.new('Shell Back Nodes.001', 'GeometryNodeTree')
_s = ng_shell_back_nodes_001.interface.new_socket(name='Geometry', in_out='OUTPUT', socket_type='NodeSocketGeometry')
_s = ng_shell_back_nodes_001.interface.new_socket(name='Geometry', in_out='INPUT', socket_type='NodeSocketGeometry')
ng_shell_back_nodes_001.is_modifier = True
# nodes of 'Shell Back Nodes.001' reference scene objects; filled in after objects exist
ng_screw_thread_holes_nodes = bpy.data.node_groups.new('Screw Thread Holes Nodes', 'GeometryNodeTree')
_s = ng_screw_thread_holes_nodes.interface.new_socket(name='Geometry', in_out='OUTPUT', socket_type='NodeSocketGeometry')
_s = ng_screw_thread_holes_nodes.interface.new_socket(name='Geometry', in_out='INPUT', socket_type='NodeSocketGeometry')
ng_screw_thread_holes_nodes.is_modifier = True
# nodes of 'Screw Thread Holes Nodes' reference scene objects; filled in after objects exist
ng_screw_head_hole_nodes = bpy.data.node_groups.new('Screw Head Hole Nodes', 'GeometryNodeTree')
_s = ng_screw_head_hole_nodes.interface.new_socket(name='Geometry', in_out='OUTPUT', socket_type='NodeSocketGeometry')
_s = ng_screw_head_hole_nodes.interface.new_socket(name='Geometry', in_out='INPUT', socket_type='NodeSocketGeometry')
ng_screw_head_hole_nodes.is_modifier = True
# nodes of 'Screw Head Hole Nodes' reference scene objects; filled in after objects exist
ng_shell_insert_arrow_curve_nodes = bpy.data.node_groups.new('Shell Insert Arrow Curve Nodes', 'GeometryNodeTree')
_s = ng_shell_insert_arrow_curve_nodes.interface.new_socket(name='Geometry', in_out='OUTPUT', socket_type='NodeSocketGeometry')
_s = ng_shell_insert_arrow_curve_nodes.interface.new_socket(name='Geometry', in_out='INPUT', socket_type='NodeSocketGeometry')
ng_shell_insert_arrow_curve_nodes.is_modifier = True
_N = ng_shell_insert_arrow_curve_nodes.nodes; _L = ng_shell_insert_arrow_curve_nodes.links
n0 = _N.new('NodeGroupInput'); n0.name = 'Group Input'; n0.location = (-565, -55)
n1 = _N.new('NodeGroupOutput'); n1.name = 'Group Output'; n1.location = (1129, -168)
n2 = _N.new('GeometryNodeInstanceOnPoints'); n2.name = 'Instance on Points'; n2.location = (583, 226)
n3 = _N.new('GeometryNodeInputIndex'); n3.name = 'Index'; n3.location = (-539, 44)
n4 = _N.new('FunctionNodeCompare'); n4.name = 'Compare'; n4.location = (408, 135)
n4.hide = True
n5 = _N.new('GeometryNodeConvexHull'); n5.name = 'Convex Hull'; n5.location = (747, 32)
n6 = _N.new('GeometryNodeRealizeInstances'); n6.name = 'Realize Instances'; n6.location = (747, 202)
n7 = _N.new('ShaderNodeValue'); n7.name = 'Value'; n7.location = (405, 85)
n7.outputs[0].default_value = 0.0
n8 = _N.new('GeometryNodeInstanceOnPoints'); n8.name = 'Instance on Points.001'; n8.location = (230, -30)
n9 = _N.new('FunctionNodeCompare'); n9.name = 'Compare.001'; n9.location = (53, -164)
n9.hide = True
n9.operation = 'LESS_THAN'
n10 = _N.new('GeometryNodeConvexHull'); n10.name = 'Convex Hull.001'; n10.location = (401, -211)
n11 = _N.new('GeometryNodeRealizeInstances'); n11.name = 'Realize Instances.001'; n11.location = (405, -46)
n12 = _N.new('ShaderNodeValue'); n12.name = 'Value.001'; n12.location = (48, -214)
n12.outputs[0].default_value = 2.0
n13 = _N.new('GeometryNodeMeshBoolean'); n13.name = 'Mesh Boolean'; n13.location = (929, -164)
n13.operation = 'UNION'
n13.solver = 'EXACT'
n14 = _N.new('GeometryNodeInstanceOnPoints'); n14.name = 'Instance on Points.002'; n14.location = (437, -359)
n15 = _N.new('FunctionNodeCompare'); n15.name = 'Compare.002'; n15.location = (259, -493)
n15.hide = True
n15.operation = 'NOT_EQUAL'
n16 = _N.new('GeometryNodeConvexHull'); n16.name = 'Convex Hull.002'; n16.location = (607, -540)
n17 = _N.new('GeometryNodeRealizeInstances'); n17.name = 'Realize Instances.002'; n17.location = (611, -375)
n18 = _N.new('ShaderNodeValue'); n18.name = 'Value.002'; n18.location = (255, -543)
n18.outputs[0].default_value = 1.0
n19 = _N.new('GeometryNodeTransform'); n19.name = 'Transform Geometry'; n19.location = (-326, -204)
n19.inputs[1].default_value = (0.0, 0.0, -0.2)
n19.inputs[2].default_value = (3.142, 0.0, 0.0)
n20 = _N.new('GeometryNodeMeshCone'); n20.name = 'Cone'; n20.location = (-527, -256)
n20.inputs[4].default_value = 0.8
n20.inputs[5].default_value = 0.8
_L.new(n0.outputs[0], n2.inputs[0])
_L.new(n4.outputs[0], n2.inputs[1])
_L.new(n6.outputs[0], n5.inputs[0])
_L.new(n2.outputs[0], n6.inputs[0])
_L.new(n9.outputs[0], n8.inputs[1])
_L.new(n11.outputs[0], n10.inputs[0])
_L.new(n8.outputs[0], n11.inputs[0])
_L.new(n3.outputs[0], n4.inputs[0])
_L.new(n7.outputs[0], n4.inputs[1])
_L.new(n12.outputs[0], n9.inputs[1])
_L.new(n3.outputs[0], n9.inputs[0])
_L.new(n0.outputs[0], n8.inputs[0])
_L.new(n10.outputs[0], n13.inputs[1])
_L.new(n5.outputs[0], n13.inputs[1])
_L.new(n13.outputs[0], n1.inputs[0])
_L.new(n15.outputs[0], n14.inputs[1])
_L.new(n17.outputs[0], n16.inputs[0])
_L.new(n14.outputs[0], n17.inputs[0])
_L.new(n18.outputs[0], n15.inputs[1])
_L.new(n0.outputs[0], n14.inputs[0])
_L.new(n3.outputs[0], n15.inputs[0])
_L.new(n16.outputs[0], n13.inputs[1])
_L.new(n19.outputs[0], n14.inputs[2])
_L.new(n19.outputs[0], n8.inputs[2])
_L.new(n19.outputs[0], n2.inputs[2])
_L.new(n20.outputs[0], n19.inputs[0])
n1.is_active_output = True

# ---- material node trees
mat_material.use_nodes = True; mat_material.node_tree.nodes.clear()
_N = mat_material.node_tree.nodes; _L = mat_material.node_tree.links
n0 = _N.new('ShaderNodeOutputMaterial'); n0.name = 'Material Output'; n0.location = (300, 300)
n1 = _N.new('ShaderNodeBsdfPrincipled'); n1.name = 'Principled BSDF'; n1.location = (10, 300)
n1.inputs[3].default_value = 1.45
_L.new(n1.outputs[0], n0.inputs[0])
n0.is_active_output = True

# ---- world
world_world = bpy.data.worlds.new('World'); scene.world = world_world
world_world.use_nodes = True; world_world.node_tree.nodes.clear()
_N = world_world.node_tree.nodes; _L = world_world.node_tree.links
n0 = _N.new('ShaderNodeOutputWorld'); n0.name = 'World Output'; n0.location = (300, 300)
n1 = _N.new('ShaderNodeBackground'); n1.name = 'Background'; n1.location = (10, 300)
n1.inputs[0].default_value = (0.05088, 0.05088, 0.05088, 1.0)
_L.new(n1.outputs[0], n0.inputs[0])
n0.is_active_output = True
world_world.color = (0.05088, 0.05088, 0.05088)
world_world.sun_shadow_jitter_overblur = 0.0

# ---- meshes
me_anchor_cube = bpy.data.meshes.new('anchor cube')
me_anchor_cube.from_pydata([(0.46, 10.36, 3.45), (0.46, 10.36, -3.45), (0.46, -10.36, 3.45), (0.46, -10.36, -3.45), (-0.46, 10.36, 3.45), (-0.46, 10.36, -3.45), (-0.46, -10.36, 3.45), (-0.46, -10.36, -3.45)], [], [(0, 4, 6, 2), (3, 2, 6, 7), (7, 6, 4, 5), (5, 1, 3, 7), (1, 0, 2, 3), (5, 4, 0, 1)])
_uv = me_anchor_cube.uv_layers.new(name='UVMap')
_uv.uv.foreach_set('vector', [0.625, 0.5, 0.875, 0.5, 0.875, 0.75, 0.625, 0.75, 0.375, 0.75, 0.625, 0.75, 0.625, 1.0, 0.375, 1.0, 0.375, 0.0, 0.625, 0.0, 0.625, 0.25, 0.375, 0.25, 0.125, 0.5, 0.375, 0.5, 0.375, 0.75, 0.125, 0.75, 0.375, 0.5, 0.625, 0.5, 0.625, 0.75, 0.375, 0.75, 0.375, 0.25, 0.625, 0.25, 0.625, 0.5, 0.375, 0.5])
me_anchor_cube.materials.append(mat_material)
me_anchor_cube.use_mirror_vertex_groups = False
me_anchor_cube.update()
me_cube = bpy.data.meshes.new('Cube')
me_cube.from_pydata([(-26.62, -8.49, -5.8), (-26.62, -8.49, 5.8), (-26.62, 8.49, -5.8), (-26.62, 8.49, 5.8), (26.62, -8.49, -5.8), (26.62, -8.49, 5.8), (26.62, 8.49, -5.8), (26.62, 8.49, 5.8)], [], [(0, 1, 3, 2), (2, 3, 7, 6), (6, 7, 5, 4), (4, 5, 1, 0), (2, 6, 4, 0), (7, 3, 1, 5)])
_uv = me_cube.uv_layers.new(name='UVMap')
_uv.uv.foreach_set('vector', [0.375, 0.0, 0.625, 0.0, 0.625, 0.25, 0.375, 0.25, 0.375, 0.25, 0.625, 0.25, 0.625, 0.5, 0.375, 0.5, 0.375, 0.5, 0.625, 0.5, 0.625, 0.75, 0.375, 0.75, 0.375, 0.75, 0.625, 0.75, 0.625, 1.0, 0.375, 1.0, 0.125, 0.5, 0.375, 0.5, 0.375, 0.75, 0.125, 0.75, 0.625, 0.5, 0.875, 0.5, 0.875, 0.75, 0.625, 0.75])
me_cube.update()
me_cube_001 = bpy.data.meshes.new('Cube.001')
me_cube_001.from_pydata([(-1.0, -1.0, -1.0), (-1.0, -1.0, 1.0), (-1.0, 1.0, -1.0), (-1.0, 1.0, 1.0), (1.0, -1.0, -1.0), (1.0, -1.0, 1.0), (1.0, 1.0, -1.0), (1.0, 1.0, 1.0)], [], [(0, 1, 3, 2), (2, 3, 7, 6), (6, 7, 5, 4), (4, 5, 1, 0), (2, 6, 4, 0), (7, 3, 1, 5)])
_uv = me_cube_001.uv_layers.new(name='UVMap')
_uv.uv.foreach_set('vector', [0.375, 0.0, 0.625, 0.0, 0.625, 0.25, 0.375, 0.25, 0.375, 0.25, 0.625, 0.25, 0.625, 0.5, 0.375, 0.5, 0.375, 0.5, 0.625, 0.5, 0.625, 0.75, 0.375, 0.75, 0.375, 0.75, 0.625, 0.75, 0.625, 1.0, 0.375, 1.0, 0.125, 0.5, 0.375, 0.5, 0.375, 0.75, 0.125, 0.75, 0.625, 0.5, 0.875, 0.5, 0.875, 0.75, 0.625, 0.75])
me_cube_001.update()
me_cube_003 = bpy.data.meshes.new('Cube.003')
me_cube_003.from_pydata([(-1.0, -1.0, -1.0), (-1.0, -1.0, 1.0), (-1.0, 1.0, -1.0), (-1.0, 1.0, 1.0), (1.0, -1.0, -1.0), (1.0, -1.0, 1.0), (1.0, 1.0, -1.0), (1.0, 1.0, 1.0)], [], [(0, 1, 3, 2), (2, 3, 7, 6), (6, 7, 5, 4), (4, 5, 1, 0), (2, 6, 4, 0), (7, 3, 1, 5)])
_uv = me_cube_003.uv_layers.new(name='UVMap')
_uv.uv.foreach_set('vector', [0.375, 0.0, 0.625, 0.0, 0.625, 0.25, 0.375, 0.25, 0.375, 0.25, 0.625, 0.25, 0.625, 0.5, 0.375, 0.5, 0.375, 0.5, 0.625, 0.5, 0.625, 0.75, 0.375, 0.75, 0.375, 0.75, 0.625, 0.75, 0.625, 1.0, 0.375, 1.0, 0.125, 0.5, 0.375, 0.5, 0.375, 0.75, 0.125, 0.75, 0.625, 0.5, 0.875, 0.5, 0.875, 0.75, 0.625, 0.75])
me_cube_003.update()
me_cube_005 = bpy.data.meshes.new('Cube.005')
me_cube_005.from_pydata([(-1.0, -1.0, -1.0), (-1.0, -1.0, 1.0), (-1.0, 1.0, -1.0), (-1.0, 1.0, 1.0), (1.0, -1.0, -1.0), (1.0, -1.0, 1.0), (1.0, 1.0, -1.0), (1.0, 1.0, 1.0)], [], [(0, 1, 3, 2), (2, 3, 7, 6), (6, 7, 5, 4), (4, 5, 1, 0), (2, 6, 4, 0), (7, 3, 1, 5)])
_uv = me_cube_005.uv_layers.new(name='UVMap')
_uv.uv.foreach_set('vector', [0.375, 0.0, 0.625, 0.0, 0.625, 0.25, 0.375, 0.25, 0.375, 0.25, 0.625, 0.25, 0.625, 0.5, 0.375, 0.5, 0.375, 0.5, 0.625, 0.5, 0.625, 0.75, 0.375, 0.75, 0.375, 0.75, 0.625, 0.75, 0.625, 1.0, 0.375, 1.0, 0.125, 0.5, 0.375, 0.5, 0.375, 0.75, 0.125, 0.75, 0.625, 0.5, 0.875, 0.5, 0.875, 0.75, 0.625, 0.75])
me_cube_005.update()
me_cube_008 = bpy.data.meshes.new('Cube.008')
me_cube_008.from_pydata([(-1.0, -1.0, -1.0), (-1.0, -1.0, 1.0), (-1.0, 1.0, -1.0), (-1.0, 1.0, 1.0), (1.0, -1.0, -1.0), (1.0, -1.0, 1.0), (1.0, 1.0, -1.0), (1.0, 1.0, 1.0)], [], [(0, 1, 3, 2), (2, 3, 7, 6), (6, 7, 5, 4), (4, 5, 1, 0), (2, 6, 4, 0), (7, 3, 1, 5)])
_uv = me_cube_008.uv_layers.new(name='UVMap')
_uv.uv.foreach_set('vector', [0.375, 0.0, 0.625, 0.0, 0.625, 0.25, 0.375, 0.25, 0.375, 0.25, 0.625, 0.25, 0.625, 0.5, 0.375, 0.5, 0.375, 0.5, 0.625, 0.5, 0.625, 0.75, 0.375, 0.75, 0.375, 0.75, 0.625, 0.75, 0.625, 1.0, 0.375, 1.0, 0.125, 0.5, 0.375, 0.5, 0.375, 0.75, 0.125, 0.75, 0.625, 0.5, 0.875, 0.5, 0.875, 0.75, 0.625, 0.75])
me_cube_008.update()
me_cube_009 = bpy.data.meshes.new('Cube.009')
me_cube_009.from_pydata([(-1.0, -1.0, -1.0), (-1.0, -1.0, 1.0), (-1.0, 1.0, -1.0), (-1.0, 1.0, 1.0), (1.0, -1.0, -1.0), (1.0, -1.0, 1.0), (1.0, 1.0, -1.0), (1.0, 1.0, 1.0)], [], [(0, 1, 3, 2), (2, 3, 7, 6), (6, 7, 5, 4), (4, 5, 1, 0), (2, 6, 4, 0), (7, 3, 1, 5)])
_uv = me_cube_009.uv_layers.new(name='UVMap')
_uv.uv.foreach_set('vector', [0.375, 0.0, 0.625, 0.0, 0.625, 0.25, 0.375, 0.25, 0.375, 0.25, 0.625, 0.25, 0.625, 0.5, 0.375, 0.5, 0.375, 0.5, 0.625, 0.5, 0.625, 0.75, 0.375, 0.75, 0.375, 0.75, 0.625, 0.75, 0.625, 1.0, 0.375, 1.0, 0.125, 0.5, 0.375, 0.5, 0.375, 0.75, 0.125, 0.75, 0.625, 0.5, 0.875, 0.5, 0.875, 0.75, 0.625, 0.75])
me_cube_009.update()
me_cube_007 = bpy.data.meshes.new('Cube.007')
me_cube_007.from_pydata([(-26.62, -8.49, -5.8), (-26.62, -8.49, 5.8), (-26.62, 8.49, -5.8), (-26.62, 8.49, 5.8), (26.62, -8.49, -5.8), (26.62, -8.49, 5.8), (26.62, 8.49, -5.8), (26.62, 8.49, 5.8)], [], [(0, 1, 3, 2), (2, 3, 7, 6), (6, 7, 5, 4), (4, 5, 1, 0), (2, 6, 4, 0), (7, 3, 1, 5)])
_uv = me_cube_007.uv_layers.new(name='UVMap')
_uv.uv.foreach_set('vector', [0.375, 0.0, 0.625, 0.0, 0.625, 0.25, 0.375, 0.25, 0.375, 0.25, 0.625, 0.25, 0.625, 0.5, 0.375, 0.5, 0.375, 0.5, 0.625, 0.5, 0.625, 0.75, 0.375, 0.75, 0.375, 0.75, 0.625, 0.75, 0.625, 1.0, 0.375, 1.0, 0.125, 0.5, 0.375, 0.5, 0.375, 0.75, 0.125, 0.75, 0.625, 0.5, 0.875, 0.5, 0.875, 0.75, 0.625, 0.75])
me_cube_007.update()
me_cylinder_009 = bpy.data.meshes.new('Cylinder.009')
me_cylinder_009.from_pydata([(0.0, 1.0, -5.0), (0.0, 1.0, 5.0), (0.1951, 0.9808, -5.0), (0.1951, 0.9808, 5.0), (0.3827, 0.9239, -5.0), (0.3827, 0.9239, 5.0), (0.5556, 0.8315, -5.0), (0.5556, 0.8315, 5.0), (0.7071, 0.7071, -5.0), (0.7071, 0.7071, 5.0), (0.8315, 0.5556, -5.0), (0.8315, 0.5556, 5.0), (0.9239, 0.3827, -5.0), (0.9239, 0.3827, 5.0), (0.9808, 0.1951, -5.0), (0.9808, 0.1951, 5.0), (1.0, 0.0, -5.0), (1.0, 0.0, 5.0), (0.9808, -0.1951, -5.0), (0.9808, -0.1951, 5.0), (0.9239, -0.3827, -5.0), (0.9239, -0.3827, 5.0), (0.8315, -0.5556, -5.0), (0.8315, -0.5556, 5.0), (0.7071, -0.7071, -5.0), (0.7071, -0.7071, 5.0), (0.5556, -0.8315, -5.0), (0.5556, -0.8315, 5.0), (0.3827, -0.9239, -5.0), (0.3827, -0.9239, 5.0), (0.1951, -0.9808, -5.0), (0.1951, -0.9808, 5.0), (0.0, -1.0, -5.0), (0.0, -1.0, 5.0), (-0.1951, -0.9808, -5.0), (-0.1951, -0.9808, 5.0), (-0.3827, -0.9239, -5.0), (-0.3827, -0.9239, 5.0), (-0.5556, -0.8315, -5.0), (-0.5556, -0.8315, 5.0), (-0.7071, -0.7071, -5.0), (-0.7071, -0.7071, 5.0), (-0.8315, -0.5556, -5.0), (-0.8315, -0.5556, 5.0), (-0.9239, -0.3827, -5.0), (-0.9239, -0.3827, 5.0), (-0.9808, -0.1951, -5.0), (-0.9808, -0.1951, 5.0), (-1.0, 0.0, -5.0), (-1.0, 0.0, 5.0), (-0.9808, 0.1951, -5.0), (-0.9808, 0.1951, 5.0), (-0.9239, 0.3827, -5.0), (-0.9239, 0.3827, 5.0), (-0.8315, 0.5556, -5.0), (-0.8315, 0.5556, 5.0), (-0.7071, 0.7071, -5.0), (-0.7071, 0.7071, 5.0), (-0.5556, 0.8315, -5.0), (-0.5556, 0.8315, 5.0), (-0.3827, 0.9239, -5.0), (-0.3827, 0.9239, 5.0), (-0.1951, 0.9808, -5.0), (-0.1951, 0.9808, 5.0)], [], [(0, 1, 3, 2), (2, 3, 5, 4), (4, 5, 7, 6), (6, 7, 9, 8), (8, 9, 11, 10), (10, 11, 13, 12), (12, 13, 15, 14), (14, 15, 17, 16), (16, 17, 19, 18), (18, 19, 21, 20), (20, 21, 23, 22), (22, 23, 25, 24), (24, 25, 27, 26), (26, 27, 29, 28), (28, 29, 31, 30), (30, 31, 33, 32), (32, 33, 35, 34), (34, 35, 37, 36), (36, 37, 39, 38), (38, 39, 41, 40), (40, 41, 43, 42), (42, 43, 45, 44), (44, 45, 47, 46), (46, 47, 49, 48), (48, 49, 51, 50), (50, 51, 53, 52), (52, 53, 55, 54), (54, 55, 57, 56), (56, 57, 59, 58), (58, 59, 61, 60), (3, 1, 63, 61, 59, 57, 55, 53, 51, 49, 47, 45, 43, 41, 39, 37, 35, 33, 31, 29, 27, 25, 23, 21, 19, 17, 15, 13, 11, 9, 7, 5), (60, 61, 63, 62), (62, 63, 1, 0), (0, 2, 4, 6, 8, 10, 12, 14, 16, 18, 20, 22, 24, 26, 28, 30, 32, 34, 36, 38, 40, 42, 44, 46, 48, 50, 52, 54, 56, 58, 60, 62)])
_uv = me_cylinder_009.uv_layers.new(name='UVMap')
_uv.uv.foreach_set('vector', [1.0, 0.5, 1.0, 1.0, 0.9688, 1.0, 0.9688, 0.5, 0.9688, 0.5, 0.9688, 1.0, 0.9375, 1.0, 0.9375, 0.5, 0.9375, 0.5, 0.9375, 1.0, 0.9062, 1.0, 0.9062, 0.5, 0.9062, 0.5, 0.9062, 1.0, 0.875, 1.0, 0.875, 0.5, 0.875, 0.5, 0.875, 1.0, 0.8438, 1.0, 0.8438, 0.5, 0.8438, 0.5, 0.8438, 1.0, 0.8125, 1.0, 0.8125, 0.5, 0.8125, 0.5, 0.8125, 1.0, 0.7812, 1.0, 0.7812, 0.5, 0.7812, 0.5, 0.7812, 1.0, 0.75, 1.0, 0.75, 0.5, 0.75, 0.5, 0.75, 1.0, 0.7188, 1.0, 0.7188, 0.5, 0.7188, 0.5, 0.7188, 1.0, 0.6875, 1.0, 0.6875, 0.5, 0.6875, 0.5, 0.6875, 1.0, 0.6562, 1.0, 0.6562, 0.5, 0.6562, 0.5, 0.6562, 1.0, 0.625, 1.0, 0.625, 0.5, 0.625, 0.5, 0.625, 1.0, 0.5938, 1.0, 0.5938, 0.5, 0.5938, 0.5, 0.5938, 1.0, 0.5625, 1.0, 0.5625, 0.5, 0.5625, 0.5, 0.5625, 1.0, 0.5312, 1.0, 0.5312, 0.5, 0.5312, 0.5, 0.5312, 1.0, 0.5, 1.0, 0.5, 0.5, 0.5, 0.5, 0.5, 1.0, 0.4688, 1.0, 0.4688, 0.5, 0.4688, 0.5, 0.4688, 1.0, 0.4375, 1.0, 0.4375, 0.5, 0.4375, 0.5, 0.4375, 1.0, 0.4062, 1.0, 0.4062, 0.5, 0.4062, 0.5, 0.4062, 1.0, 0.375, 1.0, 0.375, 0.5, 0.375, 0.5, 0.375, 1.0, 0.3438, 1.0, 0.3438, 0.5, 0.3438, 0.5, 0.3438, 1.0, 0.3125, 1.0, 0.3125, 0.5, 0.3125, 0.5, 0.3125, 1.0, 0.2812, 1.0, 0.2812, 0.5, 0.2812, 0.5, 0.2812, 1.0, 0.25, 1.0, 0.25, 0.5, 0.25, 0.5, 0.25, 1.0, 0.2188, 1.0, 0.2188, 0.5, 0.2188, 0.5, 0.2188, 1.0, 0.1875, 1.0, 0.1875, 0.5, 0.1875, 0.5, 0.1875, 1.0, 0.1562, 1.0, 0.1562, 0.5, 0.1562, 0.5, 0.1562, 1.0, 0.125, 1.0, 0.125, 0.5, 0.125, 0.5, 0.125, 1.0, 0.09375, 1.0, 0.09375, 0.5, 0.09375, 0.5, 0.09375, 1.0, 0.0625, 1.0, 0.0625, 0.5, 0.2968, 0.4854, 0.25, 0.49, 0.2032, 0.4854, 0.1582, 0.4717, 0.1167, 0.4496, 0.08029, 0.4197, 0.05045, 0.3833, 0.02827, 0.3418, 0.01461, 0.2968, 0.01, 0.25, 0.01461, 0.2032, 0.02827, 0.1582, 0.05045, 0.1167, 0.08029, 0.08029, 0.1167, 0.05045, 0.1582, 0.02827, 0.2032, 0.01461, 0.25, 0.01, 0.2968, 0.01461, 0.3418, 0.02827, 0.3833, 0.05045, 0.4197, 0.08029, 0.4496, 0.1167, 0.4717, 0.1582, 0.4854, 0.2032, 0.49, 0.25, 0.4854, 0.2968, 0.4717, 0.3418, 0.4496, 0.3833, 0.4197, 0.4197, 0.3833, 0.4496, 0.3418, 0.4717, 0.0625, 0.5, 0.0625, 1.0, 0.03125, 1.0, 0.03125, 0.5, 0.03125, 0.5, 0.03125, 1.0, 0.0, 1.0, 0.0, 0.5, 0.75, 0.49, 0.7968, 0.4854, 0.8418, 0.4717, 0.8833, 0.4496, 0.9197, 0.4197, 0.9496, 0.3833, 0.9717, 0.3418, 0.9854, 0.2968, 0.99, 0.25, 0.9854, 0.2032, 0.9717, 0.1582, 0.9496, 0.1167, 0.9197, 0.08029, 0.8833, 0.05045, 0.8418, 0.02827, 0.7968, 0.01461, 0.75, 0.01, 0.7032, 0.01461, 0.6582, 0.02827, 0.6167, 0.05045, 0.5803, 0.08029, 0.5504, 0.1167, 0.5283, 0.1582, 0.5146, 0.2032, 0.51, 0.25, 0.5146, 0.2968, 0.5283, 0.3418, 0.5504, 0.3833, 0.5803, 0.4197, 0.6167, 0.4496, 0.6582, 0.4717, 0.7032, 0.4854])
me_cylinder_009.update()
me_cube_012 = bpy.data.meshes.new('Cube.012')
me_cube_012.from_pydata([(-1.0, -1.0, -1.0), (-1.0, -1.0, 1.0), (-1.0, 1.0, -1.0), (-1.0, 1.0, 1.0), (1.0, -1.0, -1.0), (1.0, -1.0, 1.0), (1.0, 1.0, -1.0), (1.0, 1.0, 1.0)], [], [(0, 1, 3, 2), (2, 3, 7, 6), (6, 7, 5, 4), (4, 5, 1, 0), (2, 6, 4, 0), (7, 3, 1, 5)])
_uv = me_cube_012.uv_layers.new(name='UVMap')
_uv.uv.foreach_set('vector', [0.375, 0.0, 0.625, 0.0, 0.625, 0.25, 0.375, 0.25, 0.375, 0.25, 0.625, 0.25, 0.625, 0.5, 0.375, 0.5, 0.375, 0.5, 0.625, 0.5, 0.625, 0.75, 0.375, 0.75, 0.375, 0.75, 0.625, 0.75, 0.625, 1.0, 0.375, 1.0, 0.125, 0.5, 0.375, 0.5, 0.375, 0.75, 0.125, 0.75, 0.625, 0.5, 0.875, 0.5, 0.875, 0.75, 0.625, 0.75])
me_cube_012.update()
me_cube_013 = bpy.data.meshes.new('Cube.013')
me_cube_013.from_pydata([(-1.0, -1.035, -1.0), (-1.0, -1.035, 1.0), (-1.0, 1.035, -1.0), (-1.0, 1.035, 1.0), (1.0, -1.035, -1.0), (1.0, -1.035, 1.0), (1.0, 1.035, -1.0), (1.0, 1.035, 1.0)], [], [(0, 1, 3, 2), (2, 3, 7, 6), (6, 7, 5, 4), (4, 5, 1, 0), (2, 6, 4, 0), (7, 3, 1, 5)])
_uv = me_cube_013.uv_layers.new(name='UVMap')
_uv.uv.foreach_set('vector', [0.375, 0.0, 0.625, 0.0, 0.625, 0.25, 0.375, 0.25, 0.375, 0.25, 0.625, 0.25, 0.625, 0.5, 0.375, 0.5, 0.375, 0.5, 0.625, 0.5, 0.625, 0.75, 0.375, 0.75, 0.375, 0.75, 0.625, 0.75, 0.625, 1.0, 0.375, 1.0, 0.125, 0.5, 0.375, 0.5, 0.375, 0.75, 0.125, 0.75, 0.625, 0.5, 0.875, 0.5, 0.875, 0.75, 0.625, 0.75])
me_cube_013.update()
me_grid = bpy.data.meshes.new('Grid')
me_grid.from_pydata([(-1.0, -1.0, 0.0), (-0.8, -1.0, 0.0), (-0.6, -1.0, 0.0), (-0.4, -1.0, 0.0), (-0.2, -1.0, 0.0), (0.0, -1.0, 0.0), (0.2, -1.0, 0.0), (0.4, -1.0, 0.0), (0.6, -1.0, 0.0), (0.8, -1.0, 0.0), (1.0, -1.0, 0.0), (-1.0, -0.8, 0.0), (-0.8, -0.8, 0.0), (-0.6, -0.8, 0.0), (-0.4, -0.8, 0.0), (-0.2, -0.8, 0.0), (0.0, -0.8, 0.0), (0.2, -0.8, 0.0), (0.4, -0.8, 0.0), (0.6, -0.8, 0.0), (0.8, -0.8, 0.0), (1.0, -0.8, 0.0), (-1.0, -0.6, 0.0), (-0.8, -0.6, 0.0), (-0.6, -0.6, 0.0), (-0.4, -0.6, 0.0), (-0.2, -0.6, 0.0), (0.0, -0.6, 0.0), (0.2, -0.6, 0.0), (0.4, -0.6, 0.0), (0.6, -0.6, 0.0), (0.8, -0.6, 0.0), (1.0, -0.6, 0.0), (-1.0, -0.4, 0.0), (-0.8, -0.4, 0.0), (-0.6, -0.4, 0.0), (-0.4, -0.4, 0.0), (-0.2, -0.4, 0.0), (0.0, -0.4, 0.0), (0.2, -0.4, 0.0), (0.4, -0.4, 0.0), (0.6, -0.4, 0.0), (0.8, -0.4, 0.0), (1.0, -0.4, 0.0), (-1.0, -0.2, 0.0), (-0.8, -0.2, 0.0), (-0.6, -0.2, 0.0), (-0.4, -0.2, 0.0), (-0.2, -0.2, 0.0), (0.0, -0.2, 0.0), (0.2, -0.2, 0.0), (0.4, -0.2, 0.0), (0.6, -0.2, 0.0), (0.8, -0.2, 0.0), (1.0, -0.2, 0.0), (-1.0, 0.0, 0.0), (-0.8, 0.0, 0.0), (-0.6, 0.0, 0.0), (-0.4, 0.0, 0.0), (-0.2, 0.0, 0.0), (0.0, 0.0, 0.0), (0.2, 0.0, 0.0), (0.4, 0.0, 0.0), (0.6, 0.0, 0.0), (0.8, 0.0, 0.0), (1.0, 0.0, 0.0), (-1.0, 0.2, 0.0), (-0.8, 0.2, 0.0), (-0.6, 0.2, 0.0), (-0.4, 0.2, 0.0), (-0.2, 0.2, 0.0), (0.0, 0.2, 0.0), (0.2, 0.2, 0.0), (0.4, 0.2, 0.0), (0.6, 0.2, 0.0), (0.8, 0.2, 0.0), (1.0, 0.2, 0.0), (-1.0, 0.4, 0.0), (-0.8, 0.4, 0.0), (-0.6, 0.4, 0.0), (-0.4, 0.4, 0.0), (-0.2, 0.4, 0.0), (0.0, 0.4, 0.0), (0.2, 0.4, 0.0), (0.4, 0.4, 0.0), (0.6, 0.4, 0.0), (0.8, 0.4, 0.0), (1.0, 0.4, 0.0), (-1.0, 0.6, 0.0), (-0.8, 0.6, 0.0), (-0.6, 0.6, 0.0), (-0.4, 0.6, 0.0), (-0.2, 0.6, 0.0), (0.0, 0.6, 0.0), (0.2, 0.6, 0.0), (0.4, 0.6, 0.0), (0.6, 0.6, 0.0), (0.8, 0.6, 0.0), (1.0, 0.6, 0.0), (-1.0, 0.8, 0.0), (-0.8, 0.8, 0.0), (-0.6, 0.8, 0.0), (-0.4, 0.8, 0.0), (-0.2, 0.8, 0.0), (0.0, 0.8, 0.0), (0.2, 0.8, 0.0), (0.4, 0.8, 0.0), (0.6, 0.8, 0.0), (0.8, 0.8, 0.0), (1.0, 0.8, 0.0), (-1.0, 1.0, 0.0), (-0.8, 1.0, 0.0), (-0.6, 1.0, 0.0), (-0.4, 1.0, 0.0), (-0.2, 1.0, 0.0), (0.0, 1.0, 0.0), (0.2, 1.0, 0.0), (0.4, 1.0, 0.0), (0.6, 1.0, 0.0), (0.8, 1.0, 0.0), (1.0, 1.0, 0.0)], [], [(0, 1, 12, 11), (1, 2, 13, 12), (2, 3, 14, 13), (3, 4, 15, 14), (4, 5, 16, 15), (5, 6, 17, 16), (6, 7, 18, 17), (7, 8, 19, 18), (8, 9, 20, 19), (9, 10, 21, 20), (11, 12, 23, 22), (12, 13, 24, 23), (13, 14, 25, 24), (14, 15, 26, 25), (15, 16, 27, 26), (16, 17, 28, 27), (17, 18, 29, 28), (18, 19, 30, 29), (19, 20, 31, 30), (20, 21, 32, 31), (22, 23, 34, 33), (23, 24, 35, 34), (24, 25, 36, 35), (25, 26, 37, 36), (26, 27, 38, 37), (27, 28, 39, 38), (28, 29, 40, 39), (29, 30, 41, 40), (30, 31, 42, 41), (31, 32, 43, 42), (33, 34, 45, 44), (34, 35, 46, 45), (35, 36, 47, 46), (36, 37, 48, 47), (37, 38, 49, 48), (38, 39, 50, 49), (39, 40, 51, 50), (40, 41, 52, 51), (41, 42, 53, 52), (42, 43, 54, 53), (44, 45, 56, 55), (45, 46, 57, 56), (46, 47, 58, 57), (47, 48, 59, 58), (48, 49, 60, 59), (49, 50, 61, 60), (50, 51, 62, 61), (51, 52, 63, 62), (52, 53, 64, 63), (53, 54, 65, 64), (55, 56, 67, 66), (56, 57, 68, 67), (57, 58, 69, 68), (58, 59, 70, 69), (59, 60, 71, 70), (60, 61, 72, 71), (61, 62, 73, 72), (62, 63, 74, 73), (63, 64, 75, 74), (64, 65, 76, 75), (66, 67, 78, 77), (67, 68, 79, 78), (68, 69, 80, 79), (69, 70, 81, 80), (70, 71, 82, 81), (71, 72, 83, 82), (72, 73, 84, 83), (73, 74, 85, 84), (74, 75, 86, 85), (75, 76, 87, 86), (77, 78, 89, 88), (78, 79, 90, 89), (79, 80, 91, 90), (80, 81, 92, 91), (81, 82, 93, 92), (82, 83, 94, 93), (83, 84, 95, 94), (84, 85, 96, 95), (85, 86, 97, 96), (86, 87, 98, 97), (88, 89, 100, 99), (89, 90, 101, 100), (90, 91, 102, 101), (91, 92, 103, 102), (92, 93, 104, 103), (93, 94, 105, 104), (94, 95, 106, 105), (95, 96, 107, 106), (96, 97, 108, 107), (97, 98, 109, 108), (99, 100, 111, 110), (100, 101, 112, 111), (101, 102, 113, 112), (102, 103, 114, 113), (103, 104, 115, 114), (104, 105, 116, 115), (105, 106, 117, 116), (106, 107, 118, 117), (107, 108, 119, 118), (108, 109, 120, 119)])
_uv = me_grid.uv_layers.new(name='UVMap')
_uv.uv.foreach_set('vector', [0.0, 0.0, 0.1, 0.0, 0.1, 0.1, 0.0, 0.1, 0.1, 0.0, 0.2, 0.0, 0.2, 0.1, 0.1, 0.1, 0.2, 0.0, 0.3, 0.0, 0.3, 0.1, 0.2, 0.1, 0.3, 0.0, 0.4, 0.0, 0.4, 0.1, 0.3, 0.1, 0.4, 0.0, 0.5, 0.0, 0.5, 0.1, 0.4, 0.1, 0.5, 0.0, 0.6, 0.0, 0.6, 0.1, 0.5, 0.1, 0.6, 0.0, 0.7, 0.0, 0.7, 0.1, 0.6, 0.1, 0.7, 0.0, 0.8, 0.0, 0.8, 0.1, 0.7, 0.1, 0.8, 0.0, 0.9, 0.0, 0.9, 0.1, 0.8, 0.1, 0.9, 0.0, 1.0, 0.0, 1.0, 0.1, 0.9, 0.1, 0.0, 0.1, 0.1, 0.1, 0.1, 0.2, 0.0, 0.2, 0.1, 0.1, 0.2, 0.1, 0.2, 0.2, 0.1, 0.2, 0.2, 0.1, 0.3, 0.1, 0.3, 0.2, 0.2, 0.2, 0.3, 0.1, 0.4, 0.1, 0.4, 0.2, 0.3, 0.2, 0.4, 0.1, 0.5, 0.1, 0.5, 0.2, 0.4, 0.2, 0.5, 0.1, 0.6, 0.1, 0.6, 0.2, 0.5, 0.2, 0.6, 0.1, 0.7, 0.1, 0.7, 0.2, 0.6, 0.2, 0.7, 0.1, 0.8, 0.1, 0.8, 0.2, 0.7, 0.2, 0.8, 0.1, 0.9, 0.1, 0.9, 0.2, 0.8, 0.2, 0.9, 0.1, 1.0, 0.1, 1.0, 0.2, 0.9, 0.2, 0.0, 0.2, 0.1, 0.2, 0.1, 0.3, 0.0, 0.3, 0.1, 0.2, 0.2, 0.2, 0.2, 0.3, 0.1, 0.3, 0.2, 0.2, 0.3, 0.2, 0.3, 0.3, 0.2, 0.3, 0.3, 0.2, 0.4, 0.2, 0.4, 0.3, 0.3, 0.3, 0.4, 0.2, 0.5, 0.2, 0.5, 0.3, 0.4, 0.3, 0.5, 0.2, 0.6, 0.2, 0.6, 0.3, 0.5, 0.3, 0.6, 0.2, 0.7, 0.2, 0.7, 0.3, 0.6, 0.3, 0.7, 0.2, 0.8, 0.2, 0.8, 0.3, 0.7, 0.3, 0.8, 0.2, 0.9, 0.2, 0.9, 0.3, 0.8, 0.3, 0.9, 0.2, 1.0, 0.2, 1.0, 0.3, 0.9, 0.3, 0.0, 0.3, 0.1, 0.3, 0.1, 0.4, 0.0, 0.4, 0.1, 0.3, 0.2, 0.3, 0.2, 0.4, 0.1, 0.4, 0.2, 0.3, 0.3, 0.3, 0.3, 0.4, 0.2, 0.4, 0.3, 0.3, 0.4, 0.3, 0.4, 0.4, 0.3, 0.4, 0.4, 0.3, 0.5, 0.3, 0.5, 0.4, 0.4, 0.4, 0.5, 0.3, 0.6, 0.3, 0.6, 0.4, 0.5, 0.4, 0.6, 0.3, 0.7, 0.3, 0.7, 0.4, 0.6, 0.4, 0.7, 0.3, 0.8, 0.3, 0.8, 0.4, 0.7, 0.4, 0.8, 0.3, 0.9, 0.3, 0.9, 0.4, 0.8, 0.4, 0.9, 0.3, 1.0, 0.3, 1.0, 0.4, 0.9, 0.4, 0.0, 0.4, 0.1, 0.4, 0.1, 0.5, 0.0, 0.5, 0.1, 0.4, 0.2, 0.4, 0.2, 0.5, 0.1, 0.5, 0.2, 0.4, 0.3, 0.4, 0.3, 0.5, 0.2, 0.5, 0.3, 0.4, 0.4, 0.4, 0.4, 0.5, 0.3, 0.5, 0.4, 0.4, 0.5, 0.4, 0.5, 0.5, 0.4, 0.5, 0.5, 0.4, 0.6, 0.4, 0.6, 0.5, 0.5, 0.5, 0.6, 0.4, 0.7, 0.4, 0.7, 0.5, 0.6, 0.5, 0.7, 0.4, 0.8, 0.4, 0.8, 0.5, 0.7, 0.5, 0.8, 0.4, 0.9, 0.4, 0.9, 0.5, 0.8, 0.5, 0.9, 0.4, 1.0, 0.4, 1.0, 0.5, 0.9, 0.5, 0.0, 0.5, 0.1, 0.5, 0.1, 0.6, 0.0, 0.6, 0.1, 0.5, 0.2, 0.5, 0.2, 0.6, 0.1, 0.6, 0.2, 0.5, 0.3, 0.5, 0.3, 0.6, 0.2, 0.6, 0.3, 0.5, 0.4, 0.5, 0.4, 0.6, 0.3, 0.6, 0.4, 0.5, 0.5, 0.5, 0.5, 0.6, 0.4, 0.6, 0.5, 0.5, 0.6, 0.5, 0.6, 0.6, 0.5, 0.6, 0.6, 0.5, 0.7, 0.5, 0.7, 0.6, 0.6, 0.6, 0.7, 0.5, 0.8, 0.5, 0.8, 0.6, 0.7, 0.6, 0.8, 0.5, 0.9, 0.5, 0.9, 0.6, 0.8, 0.6, 0.9, 0.5, 1.0, 0.5, 1.0, 0.6, 0.9, 0.6, 0.0, 0.6, 0.1, 0.6, 0.1, 0.7, 0.0, 0.7, 0.1, 0.6, 0.2, 0.6, 0.2, 0.7, 0.1, 0.7, 0.2, 0.6, 0.3, 0.6, 0.3, 0.7, 0.2, 0.7, 0.3, 0.6, 0.4, 0.6, 0.4, 0.7, 0.3, 0.7, 0.4, 0.6, 0.5, 0.6, 0.5, 0.7, 0.4, 0.7, 0.5, 0.6, 0.6, 0.6, 0.6, 0.7, 0.5, 0.7, 0.6, 0.6, 0.7, 0.6, 0.7, 0.7, 0.6, 0.7, 0.7, 0.6, 0.8, 0.6, 0.8, 0.7, 0.7, 0.7, 0.8, 0.6, 0.9, 0.6, 0.9, 0.7, 0.8, 0.7, 0.9, 0.6, 1.0, 0.6, 1.0, 0.7, 0.9, 0.7, 0.0, 0.7, 0.1, 0.7, 0.1, 0.8, 0.0, 0.8, 0.1, 0.7, 0.2, 0.7, 0.2, 0.8, 0.1, 0.8, 0.2, 0.7, 0.3, 0.7, 0.3, 0.8, 0.2, 0.8, 0.3, 0.7, 0.4, 0.7, 0.4, 0.8, 0.3, 0.8, 0.4, 0.7, 0.5, 0.7, 0.5, 0.8, 0.4, 0.8, 0.5, 0.7, 0.6, 0.7, 0.6, 0.8, 0.5, 0.8, 0.6, 0.7, 0.7, 0.7, 0.7, 0.8, 0.6, 0.8, 0.7, 0.7, 0.8, 0.7, 0.8, 0.8, 0.7, 0.8, 0.8, 0.7, 0.9, 0.7, 0.9, 0.8, 0.8, 0.8, 0.9, 0.7, 1.0, 0.7, 1.0, 0.8, 0.9, 0.8, 0.0, 0.8, 0.1, 0.8, 0.1, 0.9, 0.0, 0.9, 0.1, 0.8, 0.2, 0.8, 0.2, 0.9, 0.1, 0.9, 0.2, 0.8, 0.3, 0.8, 0.3, 0.9, 0.2, 0.9, 0.3, 0.8, 0.4, 0.8, 0.4, 0.9, 0.3, 0.9, 0.4, 0.8, 0.5, 0.8, 0.5, 0.9, 0.4, 0.9, 0.5, 0.8, 0.6, 0.8, 0.6, 0.9, 0.5, 0.9, 0.6, 0.8, 0.7, 0.8, 0.7, 0.9, 0.6, 0.9, 0.7, 0.8, 0.8, 0.8, 0.8, 0.9, 0.7, 0.9, 0.8, 0.8, 0.9, 0.8, 0.9, 0.9, 0.8, 0.9, 0.9, 0.8, 1.0, 0.8, 1.0, 0.9, 0.9, 0.9, 0.0, 0.9, 0.1, 0.9, 0.1, 1.0, 0.0, 1.0, 0.1, 0.9, 0.2, 0.9, 0.2, 1.0, 0.1, 1.0, 0.2, 0.9, 0.3, 0.9, 0.3, 1.0, 0.2, 1.0, 0.3, 0.9, 0.4, 0.9, 0.4, 1.0, 0.3, 1.0, 0.4, 0.9, 0.5, 0.9, 0.5, 1.0, 0.4, 1.0, 0.5, 0.9, 0.6, 0.9, 0.6, 1.0, 0.5, 1.0, 0.6, 0.9, 0.7, 0.9, 0.7, 1.0, 0.6, 1.0, 0.7, 0.9, 0.8, 0.9, 0.8, 1.0, 0.7, 1.0, 0.8, 0.9, 0.9, 0.9, 0.9, 1.0, 0.8, 1.0, 0.9, 0.9, 1.0, 0.9, 1.0, 1.0, 0.9, 1.0])
me_grid.update()
me_cube_004 = bpy.data.meshes.new('Cube.004')
me_cube_004.from_pydata([(-1.0, -1.0, -1.0), (-1.0, -1.0, 1.0), (-1.0, 1.0, -1.0), (-1.0, 1.0, 1.0), (1.0, -1.0, -1.0), (1.0, -1.0, 1.0), (1.0, 1.0, -1.0), (1.0, 1.0, 1.0)], [], [(0, 1, 3, 2), (2, 3, 7, 6), (6, 7, 5, 4), (4, 5, 1, 0), (2, 6, 4, 0), (7, 3, 1, 5)])
_uv = me_cube_004.uv_layers.new(name='UVMap')
_uv.uv.foreach_set('vector', [0.375, 0.0, 0.625, 0.0, 0.625, 0.25, 0.375, 0.25, 0.375, 0.25, 0.625, 0.25, 0.625, 0.5, 0.375, 0.5, 0.375, 0.5, 0.625, 0.5, 0.625, 0.75, 0.375, 0.75, 0.375, 0.75, 0.625, 0.75, 0.625, 1.0, 0.375, 1.0, 0.125, 0.5, 0.375, 0.5, 0.375, 0.75, 0.125, 0.75, 0.625, 0.5, 0.875, 0.5, 0.875, 0.75, 0.625, 0.75])
me_cube_004.update()
me_cube_014 = bpy.data.meshes.new('Cube.014')
me_cube_014.from_pydata([(-5.663, -4.931, -11.53), (-5.663, -4.931, 11.53), (-5.663, 4.931, -11.53), (-5.663, 4.931, 11.53), (5.663, -4.931, -11.53), (5.663, -4.931, 11.53), (5.663, 4.931, -11.53), (5.663, 4.931, 11.53)], [], [(0, 1, 3, 2), (2, 3, 7, 6), (6, 7, 5, 4), (4, 5, 1, 0), (2, 6, 4, 0), (7, 3, 1, 5)])
_uv = me_cube_014.uv_layers.new(name='UVMap')
_uv.uv.foreach_set('vector', [0.375, 0.0, 0.625, 0.0, 0.625, 0.25, 0.375, 0.25, 0.375, 0.25, 0.625, 0.25, 0.625, 0.5, 0.375, 0.5, 0.375, 0.5, 0.625, 0.5, 0.625, 0.75, 0.375, 0.75, 0.375, 0.75, 0.625, 0.75, 0.625, 1.0, 0.375, 1.0, 0.125, 0.5, 0.375, 0.5, 0.375, 0.75, 0.125, 0.75, 0.625, 0.5, 0.875, 0.5, 0.875, 0.75, 0.625, 0.75])
me_cube_014.update()
me_cube_002 = bpy.data.meshes.new('Cube.002')
me_cube_002.from_pydata([(-1.0, -1.0, -1.0), (-1.0, -1.0, 1.0), (-1.0, 1.0, -1.0), (-1.0, 1.0, 1.0), (1.0, -1.0, -1.0), (1.0, -1.0, 1.0), (1.0, 1.0, -1.0), (1.0, 1.0, 1.0)], [], [(0, 1, 3, 2), (2, 3, 7, 6), (6, 7, 5, 4), (4, 5, 1, 0), (2, 6, 4, 0), (7, 3, 1, 5)])
_uv = me_cube_002.uv_layers.new(name='UVMap')
_uv.uv.foreach_set('vector', [0.375, 0.0, 0.625, 0.0, 0.625, 0.25, 0.375, 0.25, 0.375, 0.25, 0.625, 0.25, 0.625, 0.5, 0.375, 0.5, 0.375, 0.5, 0.625, 0.5, 0.625, 0.75, 0.375, 0.75, 0.375, 0.75, 0.625, 0.75, 0.625, 1.0, 0.375, 1.0, 0.125, 0.5, 0.375, 0.5, 0.375, 0.75, 0.125, 0.75, 0.625, 0.5, 0.875, 0.5, 0.875, 0.75, 0.625, 0.75])
me_cube_002.update()
me_cube_011 = bpy.data.meshes.new('Cube.011')
me_cube_011.from_pydata([(-1.0, -1.0, -1.0), (-1.0, -1.0, 1.0), (-1.0, 1.0, -1.0), (-1.0, 1.0, 1.0), (1.0, -1.0, -1.0), (1.0, -1.0, 1.0), (1.0, 1.0, -1.0), (1.0, 1.0, 1.0)], [], [(0, 1, 3, 2), (2, 3, 7, 6), (6, 7, 5, 4), (4, 5, 1, 0), (2, 6, 4, 0), (7, 3, 1, 5)])
_uv = me_cube_011.uv_layers.new(name='UVMap')
_uv.uv.foreach_set('vector', [0.375, 0.0, 0.625, 0.0, 0.625, 0.25, 0.375, 0.25, 0.375, 0.25, 0.625, 0.25, 0.625, 0.5, 0.375, 0.5, 0.375, 0.5, 0.625, 0.5, 0.625, 0.75, 0.375, 0.75, 0.375, 0.75, 0.625, 0.75, 0.625, 1.0, 0.375, 1.0, 0.125, 0.5, 0.375, 0.5, 0.375, 0.75, 0.125, 0.75, 0.625, 0.5, 0.875, 0.5, 0.875, 0.75, 0.625, 0.75])
me_cube_011.update()
me_cube_015 = bpy.data.meshes.new('Cube.015')
me_cube_015.from_pydata([(-1.0, -1.0, -1.0), (-1.0, -1.0, 1.0), (-1.0, 1.0, -1.0), (-1.0, 1.0, 1.0), (1.0, -1.0, -1.0), (1.0, -1.0, 1.0), (1.0, 1.0, -1.0), (1.0, 1.0, 1.0)], [], [(0, 1, 3, 2), (2, 3, 7, 6), (6, 7, 5, 4), (4, 5, 1, 0), (2, 6, 4, 0), (7, 3, 1, 5)])
_uv = me_cube_015.uv_layers.new(name='UVMap')
_uv.uv.foreach_set('vector', [0.375, 0.0, 0.625, 0.0, 0.625, 0.25, 0.375, 0.25, 0.375, 0.25, 0.625, 0.25, 0.625, 0.5, 0.375, 0.5, 0.375, 0.5, 0.625, 0.5, 0.625, 0.75, 0.375, 0.75, 0.375, 0.75, 0.625, 0.75, 0.625, 1.0, 0.375, 1.0, 0.125, 0.5, 0.375, 0.5, 0.375, 0.75, 0.125, 0.75, 0.625, 0.5, 0.875, 0.5, 0.875, 0.75, 0.625, 0.75])
me_cube_015.update()
me_cube_016 = bpy.data.meshes.new('Cube.016')
me_cube_016.from_pydata([(-6.0, -21.0, -12.15), (-6.0, -21.0, -1.45), (-6.0, 21.0, -12.15), (-6.0, 21.0, -1.45), (64.0, -21.0, -12.15), (64.0, -21.0, -1.45), (64.0, 21.0, -12.15), (64.0, 21.0, -1.45)], [], [(0, 1, 3, 2), (2, 3, 7, 6), (6, 7, 5, 4), (4, 5, 1, 0), (2, 6, 4, 0), (7, 3, 1, 5)])
_uv = me_cube_016.uv_layers.new(name='UVMap')
_uv.uv.foreach_set('vector', [0.375, 0.0, 0.625, 0.0, 0.625, 0.25, 0.375, 0.25, 0.375, 0.25, 0.625, 0.25, 0.625, 0.5, 0.375, 0.5, 0.375, 0.5, 0.625, 0.5, 0.625, 0.75, 0.375, 0.75, 0.375, 0.75, 0.625, 0.75, 0.625, 1.0, 0.375, 1.0, 0.125, 0.5, 0.375, 0.5, 0.375, 0.75, 0.125, 0.75, 0.625, 0.5, 0.875, 0.5, 0.875, 0.75, 0.625, 0.75])
me_cube_016.update()
me_cylinder_005 = bpy.data.meshes.new('Cylinder.005')
me_cylinder_005.from_pydata([(0.0, 1.0, -1.333), (0.0, 1.0, 6.667), (0.1951, 0.9808, -1.333), (0.1951, 0.9808, 6.667), (0.3827, 0.9239, -1.333), (0.3827, 0.9239, 6.667), (0.5556, 0.8315, -1.333), (0.5556, 0.8315, 6.667), (0.7071, 0.7071, -1.333), (0.7071, 0.7071, 6.667), (0.8315, 0.5556, -1.333), (0.8315, 0.5556, 6.667), (0.9239, 0.3827, -1.333), (0.9239, 0.3827, 6.667), (0.9808, 0.1951, -1.333), (0.9808, 0.1951, 6.667), (1.0, 0.0, -1.333), (1.0, 0.0, 6.667), (0.9808, -0.1951, -1.333), (0.9808, -0.1951, 6.667), (0.9239, -0.3827, -1.333), (0.9239, -0.3827, 6.667), (0.8315, -0.5556, -1.333), (0.8315, -0.5556, 6.667), (0.7071, -0.7071, -1.333), (0.7071, -0.7071, 6.667), (0.5556, -0.8315, -1.333), (0.5556, -0.8315, 6.667), (0.3827, -0.9239, -1.333), (0.3827, -0.9239, 6.667), (0.1951, -0.9808, -1.333), (0.1951, -0.9808, 6.667), (0.0, -1.0, -1.333), (0.0, -1.0, 6.667), (-0.1951, -0.9808, -1.333), (-0.1951, -0.9808, 6.667), (-0.3827, -0.9239, -1.333), (-0.3827, -0.9239, 6.667), (-0.5556, -0.8315, -1.333), (-0.5556, -0.8315, 6.667), (-0.7071, -0.7071, -1.333), (-0.7071, -0.7071, 6.667), (-0.8315, -0.5556, -1.333), (-0.8315, -0.5556, 6.667), (-0.9239, -0.3827, -1.333), (-0.9239, -0.3827, 6.667), (-0.9808, -0.1951, -1.333), (-0.9808, -0.1951, 6.667), (-1.0, 0.0, -1.333), (-1.0, 0.0, 6.667), (-0.9808, 0.1951, -1.333), (-0.9808, 0.1951, 6.667), (-0.9239, 0.3827, -1.333), (-0.9239, 0.3827, 6.667), (-0.8315, 0.5556, -1.333), (-0.8315, 0.5556, 6.667), (-0.7071, 0.7071, -1.333), (-0.7071, 0.7071, 6.667), (-0.5556, 0.8315, -1.333), (-0.5556, 0.8315, 6.667), (-0.3827, 0.9239, -1.333), (-0.3827, 0.9239, 6.667), (-0.1951, 0.9808, -1.333), (-0.1951, 0.9808, 6.667)], [], [(0, 1, 3, 2), (2, 3, 5, 4), (4, 5, 7, 6), (6, 7, 9, 8), (8, 9, 11, 10), (10, 11, 13, 12), (12, 13, 15, 14), (14, 15, 17, 16), (16, 17, 19, 18), (18, 19, 21, 20), (20, 21, 23, 22), (22, 23, 25, 24), (24, 25, 27, 26), (26, 27, 29, 28), (28, 29, 31, 30), (30, 31, 33, 32), (32, 33, 35, 34), (34, 35, 37, 36), (36, 37, 39, 38), (38, 39, 41, 40), (40, 41, 43, 42), (42, 43, 45, 44), (44, 45, 47, 46), (46, 47, 49, 48), (48, 49, 51, 50), (50, 51, 53, 52), (52, 53, 55, 54), (54, 55, 57, 56), (56, 57, 59, 58), (58, 59, 61, 60), (3, 1, 63, 61, 59, 57, 55, 53, 51, 49, 47, 45, 43, 41, 39, 37, 35, 33, 31, 29, 27, 25, 23, 21, 19, 17, 15, 13, 11, 9, 7, 5), (60, 61, 63, 62), (62, 63, 1, 0), (0, 2, 4, 6, 8, 10, 12, 14, 16, 18, 20, 22, 24, 26, 28, 30, 32, 34, 36, 38, 40, 42, 44, 46, 48, 50, 52, 54, 56, 58, 60, 62)])
_uv = me_cylinder_005.uv_layers.new(name='UVMap')
_uv.uv.foreach_set('vector', [1.0, 0.5, 1.0, 1.0, 0.9688, 1.0, 0.9688, 0.5, 0.9688, 0.5, 0.9688, 1.0, 0.9375, 1.0, 0.9375, 0.5, 0.9375, 0.5, 0.9375, 1.0, 0.9062, 1.0, 0.9062, 0.5, 0.9062, 0.5, 0.9062, 1.0, 0.875, 1.0, 0.875, 0.5, 0.875, 0.5, 0.875, 1.0, 0.8438, 1.0, 0.8438, 0.5, 0.8438, 0.5, 0.8438, 1.0, 0.8125, 1.0, 0.8125, 0.5, 0.8125, 0.5, 0.8125, 1.0, 0.7812, 1.0, 0.7812, 0.5, 0.7812, 0.5, 0.7812, 1.0, 0.75, 1.0, 0.75, 0.5, 0.75, 0.5, 0.75, 1.0, 0.7188, 1.0, 0.7188, 0.5, 0.7188, 0.5, 0.7188, 1.0, 0.6875, 1.0, 0.6875, 0.5, 0.6875, 0.5, 0.6875, 1.0, 0.6562, 1.0, 0.6562, 0.5, 0.6562, 0.5, 0.6562, 1.0, 0.625, 1.0, 0.625, 0.5, 0.625, 0.5, 0.625, 1.0, 0.5938, 1.0, 0.5938, 0.5, 0.5938, 0.5, 0.5938, 1.0, 0.5625, 1.0, 0.5625, 0.5, 0.5625, 0.5, 0.5625, 1.0, 0.5312, 1.0, 0.5312, 0.5, 0.5312, 0.5, 0.5312, 1.0, 0.5, 1.0, 0.5, 0.5, 0.5, 0.5, 0.5, 1.0, 0.4688, 1.0, 0.4688, 0.5, 0.4688, 0.5, 0.4688, 1.0, 0.4375, 1.0, 0.4375, 0.5, 0.4375, 0.5, 0.4375, 1.0, 0.4062, 1.0, 0.4062, 0.5, 0.4062, 0.5, 0.4062, 1.0, 0.375, 1.0, 0.375, 0.5, 0.375, 0.5, 0.375, 1.0, 0.3438, 1.0, 0.3438, 0.5, 0.3438, 0.5, 0.3438, 1.0, 0.3125, 1.0, 0.3125, 0.5, 0.3125, 0.5, 0.3125, 1.0, 0.2812, 1.0, 0.2812, 0.5, 0.2812, 0.5, 0.2812, 1.0, 0.25, 1.0, 0.25, 0.5, 0.25, 0.5, 0.25, 1.0, 0.2188, 1.0, 0.2188, 0.5, 0.2188, 0.5, 0.2188, 1.0, 0.1875, 1.0, 0.1875, 0.5, 0.1875, 0.5, 0.1875, 1.0, 0.1562, 1.0, 0.1562, 0.5, 0.1562, 0.5, 0.1562, 1.0, 0.125, 1.0, 0.125, 0.5, 0.125, 0.5, 0.125, 1.0, 0.09375, 1.0, 0.09375, 0.5, 0.09375, 0.5, 0.09375, 1.0, 0.0625, 1.0, 0.0625, 0.5, 0.2968, 0.4854, 0.25, 0.49, 0.2032, 0.4854, 0.1582, 0.4717, 0.1167, 0.4496, 0.08029, 0.4197, 0.05045, 0.3833, 0.02827, 0.3418, 0.01461, 0.2968, 0.01, 0.25, 0.01461, 0.2032, 0.02827, 0.1582, 0.05045, 0.1167, 0.08029, 0.08029, 0.1167, 0.05045, 0.1582, 0.02827, 0.2032, 0.01461, 0.25, 0.01, 0.2968, 0.01461, 0.3418, 0.02827, 0.3833, 0.05045, 0.4197, 0.08029, 0.4496, 0.1167, 0.4717, 0.1582, 0.4854, 0.2032, 0.49, 0.25, 0.4854, 0.2968, 0.4717, 0.3418, 0.4496, 0.3833, 0.4197, 0.4197, 0.3833, 0.4496, 0.3418, 0.4717, 0.0625, 0.5, 0.0625, 1.0, 0.03125, 1.0, 0.03125, 0.5, 0.03125, 0.5, 0.03125, 1.0, 0.0, 1.0, 0.0, 0.5, 0.75, 0.49, 0.7968, 0.4854, 0.8418, 0.4717, 0.8833, 0.4496, 0.9197, 0.4197, 0.9496, 0.3833, 0.9717, 0.3418, 0.9854, 0.2968, 0.99, 0.25, 0.9854, 0.2032, 0.9717, 0.1582, 0.9496, 0.1167, 0.9197, 0.08029, 0.8833, 0.05045, 0.8418, 0.02827, 0.7968, 0.01461, 0.75, 0.01, 0.7032, 0.01461, 0.6582, 0.02827, 0.6167, 0.05045, 0.5803, 0.08029, 0.5504, 0.1167, 0.5283, 0.1582, 0.5146, 0.2032, 0.51, 0.25, 0.5146, 0.2968, 0.5283, 0.3418, 0.5504, 0.3833, 0.5803, 0.4197, 0.6167, 0.4496, 0.6582, 0.4717, 0.7032, 0.4854])
me_cylinder_005.update()
me_cylinder_006 = bpy.data.meshes.new('Cylinder.006')
me_cylinder_006.from_pydata([(0.0, 1.2, -8.726), (0.0, 1.2, -1.826), (0.2341, 1.177, -8.726), (0.2341, 1.177, -1.826), (0.4592, 1.109, -8.726), (0.4592, 1.109, -1.826), (0.6667, 0.9978, -8.726), (0.6667, 0.9978, -1.826), (0.8485, 0.8485, -8.726), (0.8485, 0.8485, -1.826), (0.9978, 0.6667, -8.726), (0.9978, 0.6667, -1.826), (1.109, 0.4592, -8.726), (1.109, 0.4592, -1.826), (1.177, 0.2341, -8.726), (1.177, 0.2341, -1.826), (1.2, 0.0, -8.726), (1.2, 0.0, -1.826), (1.177, -0.2341, -8.726), (1.177, -0.2341, -1.826), (1.109, -0.4592, -8.726), (1.109, -0.4592, -1.826), (0.9978, -0.6667, -8.726), (0.9978, -0.6667, -1.826), (0.8485, -0.8485, -8.726), (0.8485, -0.8485, -1.826), (0.6667, -0.9978, -8.726), (0.6667, -0.9978, -1.826), (0.4592, -1.109, -8.726), (0.4592, -1.109, -1.826), (0.2341, -1.177, -8.726), (0.2341, -1.177, -1.826), (0.0, -1.2, -8.726), (0.0, -1.2, -1.826), (-0.2341, -1.177, -8.726), (-0.2341, -1.177, -1.826), (-0.4592, -1.109, -8.726), (-0.4592, -1.109, -1.826), (-0.6667, -0.9978, -8.726), (-0.6667, -0.9978, -1.826), (-0.8485, -0.8485, -8.726), (-0.8485, -0.8485, -1.826), (-0.9978, -0.6667, -8.726), (-0.9978, -0.6667, -1.826), (-1.109, -0.4592, -8.726), (-1.109, -0.4592, -1.826), (-1.177, -0.2341, -8.726), (-1.177, -0.2341, -1.826), (-1.2, 0.0, -8.726), (-1.2, 0.0, -1.826), (-1.177, 0.2341, -8.726), (-1.177, 0.2341, -1.826), (-1.109, 0.4592, -8.726), (-1.109, 0.4592, -1.826), (-0.9978, 0.6667, -8.726), (-0.9978, 0.6667, -1.826), (-0.8485, 0.8485, -8.726), (-0.8485, 0.8485, -1.826), (-0.6667, 0.9978, -8.726), (-0.6667, 0.9978, -1.826), (-0.4592, 1.109, -8.726), (-0.4592, 1.109, -1.826), (-0.2341, 1.177, -8.726), (-0.2341, 1.177, -1.826)], [], [(0, 1, 3, 2), (2, 3, 5, 4), (4, 5, 7, 6), (6, 7, 9, 8), (8, 9, 11, 10), (10, 11, 13, 12), (12, 13, 15, 14), (14, 15, 17, 16), (16, 17, 19, 18), (18, 19, 21, 20), (20, 21, 23, 22), (22, 23, 25, 24), (24, 25, 27, 26), (26, 27, 29, 28), (28, 29, 31, 30), (30, 31, 33, 32), (32, 33, 35, 34), (34, 35, 37, 36), (36, 37, 39, 38), (38, 39, 41, 40), (40, 41, 43, 42), (42, 43, 45, 44), (44, 45, 47, 46), (46, 47, 49, 48), (48, 49, 51, 50), (50, 51, 53, 52), (52, 53, 55, 54), (54, 55, 57, 56), (56, 57, 59, 58), (58, 59, 61, 60), (3, 1, 63, 61, 59, 57, 55, 53, 51, 49, 47, 45, 43, 41, 39, 37, 35, 33, 31, 29, 27, 25, 23, 21, 19, 17, 15, 13, 11, 9, 7, 5), (60, 61, 63, 62), (62, 63, 1, 0), (0, 2, 4, 6, 8, 10, 12, 14, 16, 18, 20, 22, 24, 26, 28, 30, 32, 34, 36, 38, 40, 42, 44, 46, 48, 50, 52, 54, 56, 58, 60, 62)])
_uv = me_cylinder_006.uv_layers.new(name='UVMap')
_uv.uv.foreach_set('vector', [1.0, 0.5, 1.0, 1.0, 0.9688, 1.0, 0.9688, 0.5, 0.9688, 0.5, 0.9688, 1.0, 0.9375, 1.0, 0.9375, 0.5, 0.9375, 0.5, 0.9375, 1.0, 0.9062, 1.0, 0.9062, 0.5, 0.9062, 0.5, 0.9062, 1.0, 0.875, 1.0, 0.875, 0.5, 0.875, 0.5, 0.875, 1.0, 0.8438, 1.0, 0.8438, 0.5, 0.8438, 0.5, 0.8438, 1.0, 0.8125, 1.0, 0.8125, 0.5, 0.8125, 0.5, 0.8125, 1.0, 0.7812, 1.0, 0.7812, 0.5, 0.7812, 0.5, 0.7812, 1.0, 0.75, 1.0, 0.75, 0.5, 0.75, 0.5, 0.75, 1.0, 0.7188, 1.0, 0.7188, 0.5, 0.7188, 0.5, 0.7188, 1.0, 0.6875, 1.0, 0.6875, 0.5, 0.6875, 0.5, 0.6875, 1.0, 0.6562, 1.0, 0.6562, 0.5, 0.6562, 0.5, 0.6562, 1.0, 0.625, 1.0, 0.625, 0.5, 0.625, 0.5, 0.625, 1.0, 0.5938, 1.0, 0.5938, 0.5, 0.5938, 0.5, 0.5938, 1.0, 0.5625, 1.0, 0.5625, 0.5, 0.5625, 0.5, 0.5625, 1.0, 0.5312, 1.0, 0.5312, 0.5, 0.5312, 0.5, 0.5312, 1.0, 0.5, 1.0, 0.5, 0.5, 0.5, 0.5, 0.5, 1.0, 0.4688, 1.0, 0.4688, 0.5, 0.4688, 0.5, 0.4688, 1.0, 0.4375, 1.0, 0.4375, 0.5, 0.4375, 0.5, 0.4375, 1.0, 0.4062, 1.0, 0.4062, 0.5, 0.4062, 0.5, 0.4062, 1.0, 0.375, 1.0, 0.375, 0.5, 0.375, 0.5, 0.375, 1.0, 0.3438, 1.0, 0.3438, 0.5, 0.3438, 0.5, 0.3438, 1.0, 0.3125, 1.0, 0.3125, 0.5, 0.3125, 0.5, 0.3125, 1.0, 0.2812, 1.0, 0.2812, 0.5, 0.2812, 0.5, 0.2812, 1.0, 0.25, 1.0, 0.25, 0.5, 0.25, 0.5, 0.25, 1.0, 0.2188, 1.0, 0.2188, 0.5, 0.2188, 0.5, 0.2188, 1.0, 0.1875, 1.0, 0.1875, 0.5, 0.1875, 0.5, 0.1875, 1.0, 0.1562, 1.0, 0.1562, 0.5, 0.1562, 0.5, 0.1562, 1.0, 0.125, 1.0, 0.125, 0.5, 0.125, 0.5, 0.125, 1.0, 0.09375, 1.0, 0.09375, 0.5, 0.09375, 0.5, 0.09375, 1.0, 0.0625, 1.0, 0.0625, 0.5, 0.2968, 0.4854, 0.25, 0.49, 0.2032, 0.4854, 0.1582, 0.4717, 0.1167, 0.4496, 0.08029, 0.4197, 0.05045, 0.3833, 0.02827, 0.3418, 0.01461, 0.2968, 0.01, 0.25, 0.01461, 0.2032, 0.02827, 0.1582, 0.05045, 0.1167, 0.08029, 0.08029, 0.1167, 0.05045, 0.1582, 0.02827, 0.2032, 0.01461, 0.25, 0.01, 0.2968, 0.01461, 0.3418, 0.02827, 0.3833, 0.05045, 0.4197, 0.08029, 0.4496, 0.1167, 0.4717, 0.1582, 0.4854, 0.2032, 0.49, 0.25, 0.4854, 0.2968, 0.4717, 0.3418, 0.4496, 0.3833, 0.4197, 0.4197, 0.3833, 0.4496, 0.3418, 0.4717, 0.0625, 0.5, 0.0625, 1.0, 0.03125, 1.0, 0.03125, 0.5, 0.03125, 0.5, 0.03125, 1.0, 0.0, 1.0, 0.0, 0.5, 0.75, 0.49, 0.7968, 0.4854, 0.8418, 0.4717, 0.8833, 0.4496, 0.9197, 0.4197, 0.9496, 0.3833, 0.9717, 0.3418, 0.9854, 0.2968, 0.99, 0.25, 0.9854, 0.2032, 0.9717, 0.1582, 0.9496, 0.1167, 0.9197, 0.08029, 0.8833, 0.05045, 0.8418, 0.02827, 0.7968, 0.01461, 0.75, 0.01, 0.7032, 0.01461, 0.6582, 0.02827, 0.6167, 0.05045, 0.5803, 0.08029, 0.5504, 0.1167, 0.5283, 0.1582, 0.5146, 0.2032, 0.51, 0.25, 0.5146, 0.2968, 0.5283, 0.3418, 0.5504, 0.3833, 0.5803, 0.4197, 0.6167, 0.4496, 0.6582, 0.4717, 0.7032, 0.4854])
me_cylinder_006.update()
me_cube_006 = bpy.data.meshes.new('Cube.006')
me_cube_006.from_pydata([(28.5, -21.35, -12.5), (28.5, -21.35, 12.5), (28.5, -18.35, -12.5), (28.5, -18.35, 12.5), (31.5, -21.35, -12.5), (31.5, -21.35, 12.5), (31.5, -18.35, -12.5), (31.5, -18.35, 12.5)], [], [(0, 1, 3, 2), (2, 3, 7, 6), (6, 7, 5, 4), (4, 5, 1, 0), (2, 6, 4, 0), (7, 3, 1, 5)])
_uv = me_cube_006.uv_layers.new(name='UVMap')
_uv.uv.foreach_set('vector', [0.375, 0.0, 0.625, 0.0, 0.625, 0.25, 0.375, 0.25, 0.375, 0.25, 0.625, 0.25, 0.625, 0.5, 0.375, 0.5, 0.375, 0.5, 0.625, 0.5, 0.625, 0.75, 0.375, 0.75, 0.375, 0.75, 0.625, 0.75, 0.625, 1.0, 0.375, 1.0, 0.125, 0.5, 0.375, 0.5, 0.375, 0.75, 0.125, 0.75, 0.625, 0.5, 0.875, 0.5, 0.875, 0.75, 0.625, 0.75])
me_cube_006.update()

# ---- curves / text
cu_b_ziercurve = bpy.data.curves.new('BézierCurve', 'CURVE')
cu_b_ziercurve.dimensions = '3D'
_sp = cu_b_ziercurve.splines.new('POLY'); _sp.points.add(2)
_sp.points.foreach_set('co', [0.0, 0.0, 0.0, 1.0, 8.0, 13.0, 0.0, 1.0, 8.0, -13.0, 0.0, 1.0])
_sp.order_u = 3
_sp.order_v = 1
_sp.use_cyclic_u = True
cu_b_ziercurve.use_path = True
cu_b_ziercurve.fill_mode = 'FULL'

# ---- objects
ob_mag_connector = bpy.data.objects.new('mag connector', me_anchor_cube)
ob_pcb_keepout_box__long_axis = bpy.data.objects.new('PCB keepout box (long axis)', me_cube)
ob_board_geom_node_anchor = bpy.data.objects.new('Board Geom Node Anchor', me_cube_001)
ob_board_assembly_bound_box = bpy.data.objects.new('Board Assembly Bound Box', me_cube_003)
ob_mag_conn_keepout_box = bpy.data.objects.new('Mag Conn Keepout Box', me_cube_005)
ob_shell = bpy.data.objects.new('Shell', me_cube_008)
ob_shell_blank = bpy.data.objects.new('Shell Blank', me_cube_009)
ob_pcb_keepout_box__short_axis = bpy.data.objects.new('PCB keepout box (short axis)', me_cube_007)
ob_gen_pcb_mount_holes = bpy.data.objects.new('Gen PCB Mount Holes', me_cylinder_009)
ob_gen_pcb = bpy.data.objects.new('Gen PCB', me_cube_012)
ob_gen_pcb_undrilled_board = bpy.data.objects.new('Gen PCB Undrilled Board', me_cube_013)
ob_gen_pcb_drill_center_grid = bpy.data.objects.new('Gen PCB Drill Center Grid', me_grid)
ob_gen_pcb_board_clearance = bpy.data.objects.new('Gen PCB Board Clearance', me_cube_004)
ob_screw_hole_surrounds = bpy.data.objects.new('Screw Hole Surrounds', me_cube_014)
ob_shell_before_split = bpy.data.objects.new('Shell Before Split', me_cube_002)
ob_shell_split_front = bpy.data.objects.new('Shell Split Front', me_cube_011)
ob_shell_split_back = bpy.data.objects.new('Shell Split Back', me_cube_015)
ob_shell_splitter_cube = bpy.data.objects.new('Shell Splitter Cube', me_cube_016)
ob_screw_thread_holes = bpy.data.objects.new('Screw Thread Holes', me_cylinder_005)
ob_screw_head_holes = bpy.data.objects.new('Screw Head Holes', me_cylinder_006)
ob_shell_grip_ribs = bpy.data.objects.new('Shell Grip Ribs', me_cube_006)
ob_shell_insert_arrow_curve = bpy.data.objects.new('Shell Insert Arrow Curve', cu_b_ziercurve)
_N = ng_perma_proto_board_nodes.nodes; _L = ng_perma_proto_board_nodes.links
n0 = _N.new('NodeGroupInput'); n0.name = 'Group Input'; n0.location = (-377, 121)
n1 = _N.new('NodeGroupOutput'); n1.name = 'Group Output'; n1.location = (1001, 436)
n2 = _N.new('GeometryNodeObjectInfo'); n2.name = 'Object Info'; n2.location = (-374, 373)
n2.width = 217
n2.inputs[0].default_value = None
n3 = _N.new('GeometryNodeMeshBoolean'); n3.name = 'Mesh Boolean'; n3.location = (-11, 378)
n4 = _N.new('GeometryNodeTransform'); n4.name = 'Transform Geometry'; n4.location = (805, 289)
n5 = _N.new('ShaderNodeCombineXYZ'); n5.name = 'Combine XYZ'; n5.location = (612, 3)
n6 = _N.new('GeometryNodeGroup'); n6.name = 'Group'; n6.location = (209, 0)
n6.node_tree = ng_mag_combined_nodes
n7 = _N.new('GeometryNodeBoundBox'); n7.name = 'Bounding Box'; n7.location = (-147, 133)
n8 = _N.new('ShaderNodeSeparateXYZ'); n8.name = 'Separate XYZ'; n8.location = (21, 126)
n8.hide = True
n9 = _N.new('ShaderNodeSeparateXYZ'); n9.name = 'Separate XYZ.001'; n9.location = (16, 60)
n9.hide = True
n10 = _N.new('ShaderNodeMath'); n10.name = 'Math'; n10.location = (206, 89)
n10.hide = True
n10.operation = 'SUBTRACT'
n11 = _N.new('ShaderNodeMath'); n11.name = 'Math.001'; n11.location = (385, 62)
n11.hide = True
n11.operation = 'DIVIDE'
n11.inputs[1].default_value = 2.0
n12 = _N.new('ShaderNodeMath'); n12.name = 'Math.002'; n12.location = (448, -49)
n12.hide = True
n13 = _N.new('ShaderNodeValue'); n13.name = 'Value'; n13.location = (348, 220)
n13.label = 'Z Translation'
n13.outputs[0].default_value = -2.2
_L.new(n2.outputs[4], n3.inputs[1])
_L.new(n0.outputs[0], n3.inputs[0])
_L.new(n4.outputs[0], n1.inputs[0])
_L.new(n3.outputs[0], n4.inputs[0])
_L.new(n5.outputs[0], n4.inputs[1])
_L.new(n7.outputs[1], n8.inputs[0])
_L.new(n7.outputs[2], n9.inputs[0])
_L.new(n9.outputs[0], n10.inputs[0])
_L.new(n8.outputs[0], n10.inputs[1])
_L.new(n10.outputs[0], n11.inputs[0])
_L.new(n11.outputs[0], n12.inputs[0])
_L.new(n0.outputs[0], n7.inputs[0])
_L.new(n12.outputs[0], n5.inputs[0])
_L.new(n6.outputs[1], n12.inputs[1])
_L.new(n10.outputs[0], n1.inputs[1])
_L.new(n13.outputs[0], n5.inputs[2])
_L.new(n13.outputs[0], n1.inputs[2])
n1.is_active_output = True
_N = ng_pcb_keepout_box_nodes_long_axis.nodes; _L = ng_pcb_keepout_box_nodes_long_axis.links
n0 = _N.new('NodeGroupOutput'); n0.name = 'Group Output'; n0.location = (842, 485)
n1 = _N.new('GeometryNodeMeshCube'); n1.name = 'Cube'; n1.location = (626, 384)
n2 = _N.new('ShaderNodeCombineXYZ'); n2.name = 'Combine XYZ'; n2.location = (454, 375)
n2.inputs[1].default_value = 17.0
n2.inputs[2].default_value = 11.6
n3 = _N.new('GeometryNodeObjectInfo'); n3.name = 'Object Info'; n3.location = (-399, 289)
n3.width = 243
n3.inputs[0].default_value = ob_gen_pcb_board_clearance
n4 = _N.new('GeometryNodeBoundBox'); n4.name = 'Bounding Box'; n4.location = (-110, 250)
n4.hide = True
n5 = _N.new('ShaderNodeSeparateXYZ'); n5.name = 'Separate XYZ'; n5.location = (53, 227)
n5.hide = True
n6 = _N.new('ShaderNodeSeparateXYZ'); n6.name = 'Separate XYZ.001'; n6.location = (53, 273)
n6.hide = True
n7 = _N.new('ShaderNodeMath'); n7.name = 'Math'; n7.location = (226, 251)
n7.hide = True
n7.operation = 'SUBTRACT'
n8 = _N.new('GeometryNodeGroup'); n8.name = 'Group'; n8.location = (15, 115)
n8.width = 272
n8.node_tree = ng_mag_combined_nodes
n9 = _N.new('GeometryNodeTransform'); n9.name = 'Transform Geometry'; n9.location = (848, 380)
n10 = _N.new('ShaderNodeCombineXYZ'); n10.name = 'Combine XYZ.001'; n10.location = (657, 175)
n11 = _N.new('ShaderNodeMath'); n11.name = 'Math.001'; n11.location = (312, 166)
n11.hide = True
n11.operation = 'DIVIDE'
n11.inputs[1].default_value = 2.0
n12 = _N.new('ShaderNodeMath'); n12.name = 'Math.002'; n12.location = (478, 120)
n12.hide = True
n13 = _N.new('GeometryNodeGroup'); n13.name = 'Group.001'; n13.location = (323, 12)
n13.width = 270
n13.node_tree = ng_perma_proto_board_nodes
_L.new(n2.outputs[0], n1.inputs[0])
_L.new(n3.outputs[4], n4.inputs[0])
_L.new(n4.outputs[1], n6.inputs[0])
_L.new(n4.outputs[2], n5.inputs[0])
_L.new(n5.outputs[0], n7.inputs[0])
_L.new(n6.outputs[0], n7.inputs[1])
_L.new(n7.outputs[0], n2.inputs[0])
_L.new(n1.outputs[0], n9.inputs[0])
_L.new(n10.outputs[0], n9.inputs[1])
_L.new(n7.outputs[0], n11.inputs[0])
_L.new(n11.outputs[0], n12.inputs[0])
_L.new(n8.outputs[1], n12.inputs[1])
_L.new(n12.outputs[0], n10.inputs[0])
_L.new(n13.outputs[2], n10.inputs[2])
_L.new(n9.outputs[0], n0.inputs[0])
n0.is_active_output = True
_N = ng_board_assembly_nodes.nodes; _L = ng_board_assembly_nodes.links
n0 = _N.new('NodeGroupOutput'); n0.name = 'Group Output'; n0.location = (912, 394)
n1 = _N.new('GeometryNodeJoinGeometry'); n1.name = 'Join Geometry'; n1.location = (715, 292)
n2 = _N.new('GeometryNodeObjectInfo'); n2.name = 'Object Info.002'; n2.location = (-94, 403)
n2.width = 244
n2.inputs[0].default_value = ob_gen_pcb
n3 = _N.new('GeometryNodeObjectInfo'); n3.name = 'Object Info.001'; n3.location = (-323, 226)
n3.width = 189
n3.inputs[0].default_value = ob_mag_connector
n4 = _N.new('GeometryNodeObjectInfo'); n4.name = 'Object Info'; n4.location = (173, 124)
n4.width = 280
n4.transform_space = 'RELATIVE'
n4.inputs[0].default_value = ob_pcb_keepout_box__short_axis
_L.new(n2.outputs[4], n1.inputs[0])
_L.new(n3.outputs[4], n1.inputs[0])
_L.new(n1.outputs[0], n0.inputs[0])
_L.new(n4.outputs[4], n1.inputs[0])
n0.is_active_output = True
_N = ng_board_assembly_bounding_box_nodes.nodes; _L = ng_board_assembly_bounding_box_nodes.links
n0 = _N.new('NodeGroupOutput'); n0.name = 'Group Output'; n0.location = (857, 52)
n0.width = 172
n1 = _N.new('GeometryNodeObjectInfo'); n1.name = 'Object Info'; n1.location = (-473, 290)
n1.width = 213
n1.inputs[0].default_value = ob_board_geom_node_anchor
n2 = _N.new('GeometryNodeBoundBox'); n2.name = 'Bounding Box'; n2.location = (-205, 407)
n2.hide = True
n3 = _N.new('ShaderNodeSeparateXYZ'); n3.name = 'Separate XYZ'; n3.location = (-200, 357)
n4 = _N.new('ShaderNodeSeparateXYZ'); n4.name = 'Separate XYZ.001'; n4.location = (-204, 220)
n5 = _N.new('ShaderNodeMath'); n5.name = 'Math'; n5.location = (95, 369)
n5.hide = True
n5.operation = 'SUBTRACT'
n6 = _N.new('ShaderNodeMath'); n6.name = 'Math.001'; n6.location = (84, 326)
n6.hide = True
n6.operation = 'SUBTRACT'
n7 = _N.new('ShaderNodeMath'); n7.name = 'Math.002'; n7.location = (84, 280)
n7.hide = True
n7.operation = 'SUBTRACT'
n8 = _N.new('GeometryNodeMeshCube'); n8.name = 'Cube'; n8.location = (638, 380)
n8.hide = True
n9 = _N.new('ShaderNodeCombineXYZ'); n9.name = 'Combine XYZ'; n9.location = (466, 373)
n9.hide = True
n10 = _N.new('GeometryNodeTransform'); n10.name = 'Transform Geometry'; n10.location = (861, 380)
n11 = _N.new('ShaderNodeCombineXYZ'); n11.name = 'Combine XYZ.001'; n11.location = (658, 280)
n12 = _N.new('ShaderNodeMath'); n12.name = 'Math.003'; n12.location = (299, 140)
n12.hide = True
n12.operation = 'DIVIDE'
n12.inputs[1].default_value = 2.0
n13 = _N.new('ShaderNodeMath'); n13.name = 'Math.004'; n13.location = (297, 76)
n13.hide = True
n14 = _N.new('ShaderNodeMath'); n14.name = 'Math.005'; n14.location = (280, -8)
n14.hide = True
n14.operation = 'DIVIDE'
n14.inputs[1].default_value = 2.0
n15 = _N.new('ShaderNodeMath'); n15.name = 'Math.006'; n15.location = (279, -59)
n15.hide = True
_L.new(n1.outputs[4], n2.inputs[0])
_L.new(n2.outputs[1], n3.inputs[0])
_L.new(n2.outputs[2], n4.inputs[0])
_L.new(n4.outputs[0], n5.inputs[0])
_L.new(n3.outputs[0], n5.inputs[1])
_L.new(n4.outputs[1], n6.inputs[0])
_L.new(n3.outputs[1], n6.inputs[1])
_L.new(n3.outputs[2], n7.inputs[1])
_L.new(n4.outputs[2], n7.inputs[0])
_L.new(n6.outputs[0], n0.inputs[2])
_L.new(n7.outputs[0], n0.inputs[3])
_L.new(n5.outputs[0], n0.inputs[1])
_L.new(n5.outputs[0], n9.inputs[0])
_L.new(n6.outputs[0], n9.inputs[1])
_L.new(n7.outputs[0], n9.inputs[2])
_L.new(n9.outputs[0], n8.inputs[0])
_L.new(n10.outputs[0], n0.inputs[0])
_L.new(n8.outputs[0], n10.inputs[0])
_L.new(n11.outputs[0], n10.inputs[1])
_L.new(n5.outputs[0], n12.inputs[0])
_L.new(n12.outputs[0], n13.inputs[0])
_L.new(n3.outputs[0], n13.inputs[1])
_L.new(n13.outputs[0], n11.inputs[0])
_L.new(n13.outputs[0], n0.inputs[4])
_L.new(n14.outputs[0], n15.inputs[0])
_L.new(n7.outputs[0], n14.inputs[0])
_L.new(n3.outputs[2], n15.inputs[1])
_L.new(n15.outputs[0], n11.inputs[2])
_L.new(n15.outputs[0], n0.inputs[5])
n0.is_active_output = True
_N = ng_mag_conn_keepout_box_nodes.nodes; _L = ng_mag_conn_keepout_box_nodes.links
n0 = _N.new('NodeGroupOutput'); n0.name = 'Group Output'; n0.location = (1138, -100)
n0.width = 172
n1 = _N.new('GeometryNodeObjectInfo'); n1.name = 'Object Info'; n1.location = (30, -40)
n1.width = 213
n1.inputs[0].default_value = ob_mag_connector
n2 = _N.new('GeometryNodeBoundBox'); n2.name = 'Bounding Box'; n2.location = (59, -286)
n2.hide = True
n3 = _N.new('ShaderNodeSeparateXYZ'); n3.name = 'Separate XYZ'; n3.location = (62, -353)
n3.hide = True
n4 = _N.new('ShaderNodeSeparateXYZ'); n4.name = 'Separate XYZ.001'; n4.location = (60, -422)
n4.hide = True
n5 = _N.new('ShaderNodeMath'); n5.name = 'Math'; n5.location = (30, -38)
n5.hide = True
n5.operation = 'SUBTRACT'
n6 = _N.new('ShaderNodeMath'); n6.name = 'Math.001'; n6.location = (30, -39)
n6.hide = True
n6.operation = 'SUBTRACT'
n7 = _N.new('ShaderNodeMath'); n7.name = 'Math.002'; n7.location = (30, -38)
n7.hide = True
n7.operation = 'SUBTRACT'
n8 = _N.new('GeometryNodeMeshCube'); n8.name = 'Cube'; n8.location = (415, 464)
n9 = _N.new('ShaderNodeCombineXYZ'); n9.name = 'Combine XYZ'; n9.location = (208, 333)
n9.hide = True
n10 = _N.new('GeometryNodeTransform'); n10.name = 'Transform Geometry'; n10.location = (954, 66)
n11 = _N.new('ShaderNodeCombineXYZ'); n11.name = 'Combine XYZ.001'; n11.location = (682, 72)
n12 = _N.new('ShaderNodeMath'); n12.name = 'Math.003'; n12.location = (30, -39)
n12.hide = True
n12.operation = 'DIVIDE'
n12.inputs[1].default_value = 2.0
n13 = _N.new('ShaderNodeMath'); n13.name = 'Math.004'; n13.location = (189, -47)
n13.hide = True
n14 = _N.new('ShaderNodeMath'); n14.name = 'Math.005'; n14.location = (30, -39)
n14.hide = True
n14.operation = 'DIVIDE'
n14.inputs[1].default_value = 2.0
n15 = _N.new('ShaderNodeMath'); n15.name = 'Math.006'; n15.location = (198, -50)
n15.hide = True
n16 = _N.new('ShaderNodeValue'); n16.name = 'Value'; n16.location = (30, -40)
n16.label = 'clearance'
n16.outputs[0].default_value = 1.0
n17 = _N.new('ShaderNodeMath'); n17.name = 'Math.008'; n17.location = (11, 379)
n17.hide = True
n18 = _N.new('ShaderNodeMath'); n18.name = 'Math.009'; n18.location = (10, 330)
n18.hide = True
n19 = _N.new('ShaderNodeMath'); n19.name = 'Math.010'; n19.location = (11, 423)
n19.hide = True
n20 = _N.new('NodeFrame'); n20.name = 'Frame'; n20.location = (-768, 289)
n20.label = 'Compute Mag Connector Bounding Box'
n20.width = 709
n21 = _N.new('NodeFrame'); n21.name = 'Frame.001'; n21.location = (321, -57)
n21.label = 'X Dimension'
n21.width = 200
n21.label_size = 15
n22 = _N.new('NodeFrame'); n22.name = 'Frame.002'; n22.location = (332, -264)
n22.label = 'Y Dimension'
n22.width = 200
n22.label_size = 15
n23 = _N.new('NodeFrame'); n23.name = 'Frame.003'; n23.location = (413, -369)
n23.label = 'Z Dimension'
n23.width = 200
n23.label_size = 15
n24 = _N.new('NodeFrame'); n24.name = 'Frame.004'; n24.location = (312, -161)
n24.label = 'X Translation'
n24.width = 359
n24.label_size = 15
n25 = _N.new('NodeFrame'); n25.name = 'Frame.005'; n25.location = (311, -487)
n25.label = 'Z Translation'
n25.width = 368
n25.label_size = 15
n26 = _N.new('GeometryNodeInputIndex'); n26.name = 'Index'; n26.location = (224, -202)
n27 = _N.new('FunctionNodeCompare'); n27.name = 'Compare'; n27.location = (229, -274)
n27.hide = True
n27.operation = 'EQUAL'
n27.data_type = 'INT'
n28 = _N.new('GeometryNodeScaleElements'); n28.name = 'Scale Elements'; n28.location = (422, -60)
n28.scale_mode = 'SINGLE_AXIS'
n28.inputs[4].default_value = (0.0, 1.0, 0.0)
n29 = _N.new('ShaderNodeValue'); n29.name = 'Value.001'; n29.location = (31, -134)
n29.label = 'X Center Adjust'
n29.outputs[0].default_value = 1.25
n30 = _N.new('ShaderNodeValue'); n30.name = 'Value.002'; n30.location = (33, -139)
n30.label = 'Chamfer Size Y'
n30.outputs[0].default_value = 1.08
n31 = _N.new('ShaderNodeValue'); n31.name = 'Value.003'; n31.location = (225, -45)
n31.label = 'depth'
n31.outputs[0].default_value = 3.7
n32 = _N.new('GeometryNodeScaleElements'); n32.name = 'Scale Elements.001'; n32.location = (597, -50)
n32.scale_mode = 'SINGLE_AXIS'
n32.inputs[4].default_value = (0.0, 0.0, 1.0)
n33 = _N.new('ShaderNodeValue'); n33.name = 'Value.004'; n33.location = (30, -40)
n33.label = 'Chamfer Size Z'
n33.outputs[0].default_value = 1.18
n34 = _N.new('NodeFrame'); n34.name = 'Frame.006'; n34.location = (584, 544)
n34.label = 'Scale front face to make chamfer'
n34.width = 767
n35 = _N.new('NodeFrame'); n35.name = 'Frame.007'; n35.location = (-538, 543)
n35.label = 'Keepout Box Size & Alignment'
n35.width = 395
n36 = _N.new('ShaderNodeValue'); n36.name = 'Value.005'; n36.location = (30, -40)
n36.label = 'Cube X Vertices'
n36.outputs[0].default_value = 5.0
n37 = _N.new('NodeFrame'); n37.name = 'Frame.008'; n37.location = (185, 506)
n37.label = 'Subdivide Cube X'
n37.width = 200
n38 = _N.new('ShaderNodeValue'); n38.name = 'Value.006'; n38.location = (34, -239)
n38.label = 'Front Face Index'
n38.outputs[0].default_value = 16.0
n1.parent = n20
n2.parent = n20
n3.parent = n20
n4.parent = n20
n5.parent = n21
n6.parent = n22
n7.parent = n23
n12.parent = n24
n13.parent = n24
n14.parent = n25
n15.parent = n25
n16.parent = n35
n21.parent = n20
n22.parent = n20
n23.parent = n20
n24.parent = n20
n25.parent = n20
n26.parent = n34
n27.parent = n34
n28.parent = n34
n29.parent = n35
n30.parent = n34
n31.parent = n35
n32.parent = n34
n33.parent = n34
n36.parent = n37
n38.parent = n34
_L.new(n1.outputs[4], n2.inputs[0])
_L.new(n2.outputs[1], n3.inputs[0])
_L.new(n2.outputs[2], n4.inputs[0])
_L.new(n4.outputs[0], n5.inputs[0])
_L.new(n3.outputs[0], n5.inputs[1])
_L.new(n4.outputs[1], n6.inputs[0])
_L.new(n3.outputs[1], n6.inputs[1])
_L.new(n3.outputs[2], n7.inputs[1])
_L.new(n4.outputs[2], n7.inputs[0])
_L.new(n6.outputs[0], n0.inputs[3])
_L.new(n7.outputs[0], n0.inputs[4])
_L.new(n5.outputs[0], n0.inputs[1])
_L.new(n9.outputs[0], n8.inputs[0])
_L.new(n10.outputs[0], n0.inputs[0])
_L.new(n12.outputs[0], n13.inputs[0])
_L.new(n3.outputs[0], n13.inputs[1])
_L.new(n13.outputs[0], n0.inputs[2])
_L.new(n14.outputs[0], n15.inputs[0])
_L.new(n7.outputs[0], n14.inputs[0])
_L.new(n3.outputs[2], n15.inputs[1])
_L.new(n15.outputs[0], n0.inputs[5])
_L.new(n15.outputs[0], n11.inputs[2])
_L.new(n6.outputs[0], n17.inputs[1])
_L.new(n16.outputs[0], n17.inputs[0])
_L.new(n17.outputs[0], n9.inputs[1])
_L.new(n7.outputs[0], n18.inputs[1])
_L.new(n16.outputs[0], n18.inputs[0])
_L.new(n18.outputs[0], n9.inputs[2])
_L.new(n19.outputs[0], n9.inputs[0])
_L.new(n5.outputs[0], n12.inputs[0])
_L.new(n8.outputs[0], n28.inputs[0])
_L.new(n32.outputs[0], n10.inputs[0])
_L.new(n26.outputs[0], n27.inputs[2])
_L.new(n11.outputs[0], n10.inputs[1])
_L.new(n27.outputs[0], n28.inputs[1])
_L.new(n29.outputs[0], n11.inputs[0])
_L.new(n30.outputs[0], n28.inputs[2])
_L.new(n31.outputs[0], n19.inputs[0])
_L.new(n28.outputs[0], n32.inputs[0])
_L.new(n33.outputs[0], n32.inputs[2])
_L.new(n36.outputs[0], n8.inputs[1])
_L.new(n38.outputs[0], n27.inputs[3])
_L.new(n5.outputs[0], n19.inputs[1])
_L.new(n27.outputs[0], n32.inputs[1])
n0.is_active_output = True
_N = ng_shell_before_split_nodes.nodes; _L = ng_shell_before_split_nodes.links
n0 = _N.new('NodeGroupOutput'); n0.name = 'Group Output'; n0.location = (902, 373)
n1 = _N.new('GeometryNodeObjectInfo'); n1.name = 'Object Info.001'; n1.location = (-468, 335)
n1.width = 224
n1.transform_space = 'RELATIVE'
n1.inputs[0].default_value = ob_mag_conn_keepout_box
n2 = _N.new('GeometryNodeMeshBoolean'); n2.name = 'Mesh Boolean'; n2.location = (705, 369)
n2.inputs[2].default_value = True
n3 = _N.new('GeometryNodeObjectInfo'); n3.name = 'Object Info'; n3.location = (-214, 480)
n3.width = 207
n3.transform_space = 'RELATIVE'
n3.inputs[0].default_value = ob_shell_blank
n4 = _N.new('GeometryNodeObjectInfo'); n4.name = 'Object Info.003'; n4.location = (-216, 193)
n4.width = 244
n4.transform_space = 'RELATIVE'
n4.inputs[0].default_value = ob_pcb_keepout_box__short_axis
n5 = _N.new('GeometryNodeObjectInfo'); n5.name = 'Object Info.002'; n5.location = (-489, 57)
n5.width = 228
n5.inputs[0].default_value = ob_gen_pcb_board_clearance
n6 = _N.new('GeometryNodeObjectInfo'); n6.name = 'Object Info.004'; n6.location = (54, 45)
n6.width = 258
n6.inputs[0].default_value = ob_screw_thread_holes
n7 = _N.new('GeometryNodeObjectInfo'); n7.name = 'Object Info.005'; n7.location = (371, 32)
n7.width = 258
n7.inputs[0].default_value = ob_screw_head_holes
n8 = _N.new('GeometryNodeObjectInfo'); n8.name = 'Object Info.006'; n8.location = (224, 272)
n8.width = 180
n8.inputs[0].default_value = ob_shell_grip_ribs
n9 = _N.new('GeometryNodeObjectInfo'); n9.name = 'Object Info.007'; n9.location = (702, -13)
n9.width = 250
n9.transform_space = 'RELATIVE'
n9.inputs[0].default_value = ob_shell_insert_arrow_curve
_L.new(n3.outputs[4], n2.inputs[0])
_L.new(n1.outputs[4], n2.inputs[1])
_L.new(n4.outputs[4], n2.inputs[1])
_L.new(n5.outputs[4], n2.inputs[1])
_L.new(n2.outputs[0], n0.inputs[0])
_L.new(n6.outputs[4], n2.inputs[1])
_L.new(n7.outputs[4], n2.inputs[1])
_L.new(n8.outputs[4], n2.inputs[1])
_L.new(n9.outputs[4], n2.inputs[1])
n0.is_active_output = True
_N = ng_pcb_keepout_box_nodes_short_axis.nodes; _L = ng_pcb_keepout_box_nodes_short_axis.links
n0 = _N.new('NodeGroupOutput'); n0.name = 'Group Output'; n0.location = (1011, 25)
n1 = _N.new('GeometryNodeMeshCube'); n1.name = 'Cube'; n1.location = (614, 277)
n2 = _N.new('ShaderNodeCombineXYZ'); n2.name = 'Combine XYZ'; n2.location = (442, 269)
n2.inputs[2].default_value = 11.6
n3 = _N.new('GeometryNodeObjectInfo'); n3.name = 'Object Info'; n3.location = (-203, 106)
n3.width = 242
n3.transform_space = 'RELATIVE'
n3.inputs[0].default_value = ob_gen_pcb_board_clearance
n4 = _N.new('GeometryNodeGroup'); n4.name = 'Group'; n4.location = (76, 48)
n4.width = 272
n4.node_tree = ng_mag_combined_nodes
n5 = _N.new('GeometryNodeTransform'); n5.name = 'Transform Geometry'; n5.location = (823, 134)
n6 = _N.new('ShaderNodeCombineXYZ'); n6.name = 'Combine XYZ.001'; n6.location = (640, 79)
n7 = _N.new('ShaderNodeMath'); n7.name = 'Math.001'; n7.location = (295, 107)
n7.hide = True
n7.operation = 'DIVIDE'
n7.inputs[1].default_value = 2.0
n8 = _N.new('ShaderNodeMath'); n8.name = 'Math.002'; n8.location = (462, 30)
n8.hide = True
n9 = _N.new('GeometryNodeBoundBox'); n9.name = 'Bounding Box.001'; n9.location = (30, -82)
n10 = _N.new('ShaderNodeSeparateXYZ'); n10.name = 'Separate XYZ.002'; n10.location = (190, -170)
n10.hide = True
n11 = _N.new('ShaderNodeSeparateXYZ'); n11.name = 'Separate XYZ.003'; n11.location = (190, -93)
n11.hide = True
n12 = _N.new('NodeFrame'); n12.name = 'Frame.001'; n12.location = (-180, 414)
n12.label = 'PCB Bounding Box'
n12.width = 582
n12.label_size = 15
n13 = _N.new('NodeFrame'); n13.name = 'Frame.002'; n13.location = (351, -34)
n13.label = 'X Dimension'
n13.width = 200
n13.label_size = 15
n14 = _N.new('ShaderNodeMath'); n14.name = 'Math.003'; n14.location = (30, -39)
n14.hide = True
n14.operation = 'SUBTRACT'
n15 = _N.new('NodeFrame'); n15.name = 'Frame.003'; n15.location = (352, -143)
n15.label = 'Y Dimension'
n15.width = 200
n15.label_size = 15
n16 = _N.new('ShaderNodeMath'); n16.name = 'Math.004'; n16.location = (30, -39)
n16.hide = True
n16.operation = 'SUBTRACT'
n17 = _N.new('GeometryNodeMeshBoolean'); n17.name = 'Mesh Boolean'; n17.location = (1019, 269)
n18 = _N.new('GeometryNodeObjectInfo'); n18.name = 'Object Info.001'; n18.location = (771, 458)
n18.width = 198
n18.transform_space = 'RELATIVE'
n18.inputs[0].default_value = ob_screw_hole_surrounds
n19 = _N.new('ShaderNodeValue'); n19.name = 'Value'; n19.location = (386, -29)
n19.label = 'PCB Z Translation'
n19.outputs[0].default_value = -2.2
n20 = _N.new('ShaderNodeValue'); n20.name = 'Value.001'; n20.location = (606, -70)
n20.outputs[0].default_value = 0.99
n9.parent = n12
n10.parent = n12
n11.parent = n12
n13.parent = n12
n14.parent = n13
n15.parent = n12
n16.parent = n15
_L.new(n2.outputs[0], n1.inputs[0])
_L.new(n1.outputs[0], n5.inputs[0])
_L.new(n17.outputs[0], n0.inputs[0])
_L.new(n6.outputs[0], n5.inputs[1])
_L.new(n7.outputs[0], n8.inputs[0])
_L.new(n9.outputs[1], n11.inputs[0])
_L.new(n9.outputs[2], n10.inputs[0])
_L.new(n3.outputs[4], n9.inputs[0])
_L.new(n11.outputs[0], n14.inputs[1])
_L.new(n10.outputs[0], n14.inputs[0])
_L.new(n11.outputs[1], n16.inputs[1])
_L.new(n10.outputs[1], n16.inputs[0])
_L.new(n14.outputs[0], n7.inputs[0])
_L.new(n14.outputs[0], n2.inputs[0])
_L.new(n16.outputs[0], n2.inputs[1])
_L.new(n8.outputs[0], n6.inputs[0])
_L.new(n4.outputs[1], n8.inputs[1])
_L.new(n5.outputs[0], n17.inputs[0])
_L.new(n18.outputs[4], n17.inputs[1])
_L.new(n19.outputs[0], n6.inputs[2])
_L.new(n20.outputs[0], n5.inputs[3])
n0.is_active_output = True
_N = ng_gen_pcb_mount_holes_nodes.nodes; _L = ng_gen_pcb_mount_holes_nodes.links
n0 = _N.new('NodeGroupOutput'); n0.name = 'Group Output'; n0.location = (721, 414)
n1 = _N.new('GeometryNodeMeshCylinder'); n1.name = 'Cylinder'; n1.location = (442, 205)
n1.width = 188
n1.inputs[0].default_value = 48
n2 = _N.new('GeometryNodeInstanceOnPoints'); n2.name = 'Instance on Points'; n2.location = (686, 316)
n3 = _N.new('ShaderNodeValue'); n3.name = 'Value'; n3.location = (46, 67)
n3.label = 'Drill Hole Diameter'
n3.outputs[0].default_value = 3.175
n4 = _N.new('ShaderNodeMath'); n4.name = 'Math'; n4.location = (230, 108)
n4.operation = 'DIVIDE'
n4.inputs[1].default_value = 2.0
n5 = _N.new('GeometryNodeObjectInfo'); n5.name = 'Object Info'; n5.location = (422, 432)
n5.width = 209
n5.transform_space = 'RELATIVE'
n5.inputs[0].default_value = ob_gen_pcb_drill_center_grid
n6 = _N.new('NodeGroupInput'); n6.name = 'Group Input'; n6.location = (-166, 354)
n7 = _N.new('GeometryNodeBoundBox'); n7.name = 'Bounding Box'; n7.location = (-165, 226)
n8 = _N.new('ShaderNodeSeparateXYZ'); n8.name = 'Separate XYZ'; n8.location = (20, 218)
n9 = _N.new('ShaderNodeSeparateXYZ'); n9.name = 'Separate XYZ.001'; n9.location = (22, 354)
n10 = _N.new('ShaderNodeMath'); n10.name = 'Math.001'; n10.location = (236, 173)
n10.hide = True
n10.operation = 'SUBTRACT'
_L.new(n1.outputs[0], n2.inputs[2])
_L.new(n2.outputs[0], n0.inputs[0])
_L.new(n3.outputs[0], n4.inputs[0])
_L.new(n4.outputs[0], n1.inputs[3])
_L.new(n5.outputs[4], n2.inputs[0])
_L.new(n6.outputs[0], n7.inputs[0])
_L.new(n7.outputs[2], n8.inputs[0])
_L.new(n7.outputs[1], n9.inputs[0])
_L.new(n8.outputs[2], n10.inputs[0])
_L.new(n9.outputs[2], n10.inputs[1])
_L.new(n10.outputs[0], n1.inputs[4])
n0.is_active_output = True
_N = ng_gen_pcb_nodes.nodes; _L = ng_gen_pcb_nodes.links
n0 = _N.new('NodeGroupOutput'); n0.name = 'Group Output'; n0.location = (747, 241)
n1 = _N.new('GeometryNodeMeshBoolean'); n1.name = 'Mesh Boolean'; n1.location = (496, 256)
n2 = _N.new('GeometryNodeObjectInfo'); n2.name = 'Object Info'; n2.location = (157, 393)
n2.width = 232
n2.transform_space = 'RELATIVE'
n2.inputs[0].default_value = ob_gen_pcb_undrilled_board
n3 = _N.new('GeometryNodeObjectInfo'); n3.name = 'Object Info.001'; n3.location = (151, 151)
n3.width = 254
n3.transform_space = 'RELATIVE'
n3.inputs[0].default_value = ob_gen_pcb_mount_holes
_L.new(n1.outputs[0], n0.inputs[0])
_L.new(n2.outputs[4], n1.inputs[0])
_L.new(n3.outputs[4], n1.inputs[1])
n0.is_active_output = True
_N = ng_gen_pcb_undrilled_board_nodes.nodes; _L = ng_gen_pcb_undrilled_board_nodes.links
n0 = _N.new('NodeGroupOutput'); n0.name = 'Group Output'; n0.location = (896, 41)
n1 = _N.new('GeometryNodeMeshCylinder'); n1.name = 'Cylinder'; n1.location = (274, 164)
n1.width = 188
n1.inputs[0].default_value = 48
n2 = _N.new('GeometryNodeInstanceOnPoints'); n2.name = 'Instance on Points'; n2.location = (715, 270)
n3 = _N.new('ShaderNodeValue'); n3.name = 'Value'; n3.location = (-209, 34)
n3.label = 'Corner Radius'
n3.outputs[0].default_value = 6.35
n4 = _N.new('ShaderNodeValue'); n4.name = 'Value.001'; n4.location = (-185, -64)
n4.label = 'Board Thickness'
n4.outputs[0].default_value = 1.45
n5 = _N.new('GeometryNodeConvexHull'); n5.name = 'Convex Hull'; n5.location = (899, 147)
n6 = _N.new('GeometryNodeRealizeInstances'); n6.name = 'Realize Instances'; n6.location = (900, 312)
n7 = _N.new('GeometryNodeMeshGrid'); n7.name = 'Grid'; n7.location = (354, 356)
n7.inputs[2].default_value = 2
n7.inputs[3].default_value = 2
n8 = _N.new('GeometryNodeTransform'); n8.name = 'Transform Geometry'; n8.location = (519, 365)
n9 = _N.new('GeometryNodeObjectInfo'); n9.name = 'Object Info'; n9.location = (-234, 449)
n9.label = 'X-Y Center Point'
n9.width = 216
n9.inputs[0].default_value = ob_gen_pcb_drill_center_grid
n10 = _N.new('ShaderNodeValue'); n10.name = 'Value.002'; n10.location = (-227, 228)
n10.label = 'PCB X'
n10.outputs[0].default_value = 53.3
n11 = _N.new('ShaderNodeValue'); n11.name = 'Value.003'; n11.location = (-230, 137)
n11.label = 'PCB Y'
n11.outputs[0].default_value = 33.0
n12 = _N.new('ShaderNodeMath'); n12.name = 'Math'; n12.location = (-9, 77)
n12.label = 'Corner Diameter'
n12.hide = True
n12.operation = 'MULTIPLY'
n12.inputs[1].default_value = 2.0
n13 = _N.new('ShaderNodeMath'); n13.name = 'Math.001'; n13.location = (174, 207)
n13.hide = True
n13.operation = 'SUBTRACT'
n14 = _N.new('ShaderNodeMath'); n14.name = 'Math.002'; n14.location = (154, 259)
n14.hide = True
n14.operation = 'SUBTRACT'
n15 = _N.new('ShaderNodeSeparateXYZ'); n15.name = 'Separate XYZ'; n15.location = (45, 418)
n15.hide = True
n16 = _N.new('ShaderNodeCombineXYZ'); n16.name = 'Combine XYZ'; n16.location = (243, 418)
n16.hide = True
n17 = _N.new('ShaderNodeValue'); n17.name = 'Value.004'; n17.location = (23, 372)
n17.label = 'PCB Z Offset'
n17.outputs[0].default_value = -1.48
_L.new(n1.outputs[0], n2.inputs[2])
_L.new(n5.outputs[0], n0.inputs[0])
_L.new(n4.outputs[0], n1.inputs[4])
_L.new(n6.outputs[0], n5.inputs[0])
_L.new(n2.outputs[0], n6.inputs[0])
_L.new(n8.outputs[0], n2.inputs[0])
_L.new(n7.outputs[0], n8.inputs[0])
_L.new(n3.outputs[0], n1.inputs[3])
_L.new(n3.outputs[0], n12.inputs[0])
_L.new(n11.outputs[0], n13.inputs[0])
_L.new(n12.outputs[0], n13.inputs[1])
_L.new(n13.outputs[0], n7.inputs[1])
_L.new(n12.outputs[0], n14.inputs[1])
_L.new(n10.outputs[0], n14.inputs[0])
_L.new(n14.outputs[0], n7.inputs[0])
_L.new(n9.outputs[1], n15.inputs[0])
_L.new(n15.outputs[0], n16.inputs[0])
_L.new(n15.outputs[1], n16.inputs[1])
_L.new(n16.outputs[0], n8.inputs[1])
_L.new(n17.outputs[0], n16.inputs[2])
n0.is_active_output = True
_N = ng_gen_pcb_board_clearance.nodes; _L = ng_gen_pcb_board_clearance.links
n0 = _N.new('NodeGroupOutput'); n0.name = 'Group Output'; n0.location = (844, 143)
n1 = _N.new('GeometryNodeObjectInfo'); n1.name = 'Object Info'; n1.location = (300, 442)
n1.width = 257
n1.transform_space = 'RELATIVE'
n1.inputs[0].default_value = ob_gen_pcb_undrilled_board
n2 = _N.new('GeometryNodeExtrudeMesh'); n2.name = 'Extrude Mesh'; n2.location = (649, 280)
n3 = _N.new('GeometryNodeInputIndex'); n3.name = 'Index'; n3.location = (-339, 209)
n4 = _N.new('FunctionNodeCompare'); n4.name = 'Compare'; n4.location = (202, -87)
n4.hide = True
n4.operation = 'NOT_EQUAL'
n4.data_type = 'INT'
n5 = _N.new('NodeFrame'); n5.name = 'Frame'; n5.location = (-151, 356)
n5.label = 'Skip top face'
n5.width = 372
n6 = _N.new('NodeFrame'); n6.name = 'Frame.001'; n6.location = (-151, 183)
n6.label = 'Skip bottom face'
n6.width = 373
n7 = _N.new('FunctionNodeCompare'); n7.name = 'Compare.001'; n7.location = (203, -56)
n7.hide = True
n7.operation = 'NOT_EQUAL'
n7.data_type = 'INT'
n8 = _N.new('FunctionNodeBooleanMath'); n8.name = 'Boolean Math'; n8.location = (285, 197)
n8.hide = True
n9 = _N.new('GeometryNodeConvexHull'); n9.name = 'Convex Hull'; n9.location = (829, 250)
n10 = _N.new('ShaderNodeValue'); n10.name = 'Value'; n10.location = (30, -40)
n10.label = 'Clearance'
n10.outputs[0].default_value = 0.2
n11 = _N.new('NodeFrame'); n11.name = 'Frame.002'; n11.location = (321, 139)
n11.label = 'X-Y Clearance'
n11.width = 200
n12 = _N.new('ShaderNodeValue'); n12.name = 'Value.001'; n12.location = (30, -40)
n12.label = 'Top Face Index'
n12.outputs[0].default_value = 2.0
n13 = _N.new('ShaderNodeValue'); n13.name = 'Value.002'; n13.location = (30, -40)
n13.label = 'Bottom Face Index'
n13.outputs[0].default_value = 4.0
n4.parent = n5
n7.parent = n6
n10.parent = n11
n12.parent = n5
n13.parent = n6
_L.new(n1.outputs[4], n2.inputs[0])
_L.new(n9.outputs[0], n0.inputs[0])
_L.new(n4.outputs[0], n8.inputs[0])
_L.new(n7.outputs[0], n8.inputs[1])
_L.new(n8.outputs[0], n2.inputs[1])
_L.new(n3.outputs[0], n7.inputs[2])
_L.new(n2.outputs[0], n9.inputs[0])
_L.new(n10.outputs[0], n2.inputs[3])
_L.new(n12.outputs[0], n4.inputs[2])
_L.new(n3.outputs[0], n4.inputs[3])
_L.new(n13.outputs[0], n7.inputs[3])
n0.is_active_output = True
_N = ng_screw_hole_surrounds_nodes.nodes; _L = ng_screw_hole_surrounds_nodes.links
n0 = _N.new('NodeGroupInput'); n0.name = 'Group Input'; n0.location = (156, 74)
n1 = _N.new('NodeGroupOutput'); n1.name = 'Group Output'; n1.location = (696, 74)
n2 = _N.new('GeometryNodeObjectInfo'); n2.name = 'Object Info'; n2.location = (88, 320)
n2.width = 262
n2.transform_space = 'RELATIVE'
n2.inputs[0].default_value = ob_gen_pcb_drill_center_grid
n3 = _N.new('GeometryNodeInstanceOnPoints'); n3.name = 'Instance on Points'; n3.location = (516, 326)
_L.new(n3.outputs[0], n1.inputs[0])
_L.new(n2.outputs[4], n3.inputs[0])
_L.new(n0.outputs[0], n3.inputs[2])
n1.is_active_output = True
_N = ng_shell_split_front_nodes.nodes; _L = ng_shell_split_front_nodes.links
n0 = _N.new('NodeGroupOutput'); n0.name = 'Group Output'; n0.location = (715, 311)
n1 = _N.new('GeometryNodeObjectInfo'); n1.name = 'Object Info'; n1.location = (-7, 435)
n1.width = 230
n1.inputs[0].default_value = ob_shell_before_split
n2 = _N.new('GeometryNodeObjectInfo'); n2.name = 'Object Info.001'; n2.location = (95, 195)
n2.width = 252
n2.inputs[0].default_value = ob_shell_splitter_cube
n3 = _N.new('GeometryNodeMeshBoolean'); n3.name = 'Mesh Boolean'; n3.location = (437, 272)
_L.new(n1.outputs[4], n3.inputs[0])
_L.new(n2.outputs[4], n3.inputs[1])
_L.new(n3.outputs[0], n0.inputs[0])
n0.is_active_output = True
_N = ng_shell_back_nodes_001.nodes; _L = ng_shell_back_nodes_001.links
n0 = _N.new('NodeGroupOutput'); n0.name = 'Group Output'; n0.location = (743, 243)
n1 = _N.new('GeometryNodeObjectInfo'); n1.name = 'Object Info'; n1.location = (52, 417)
n1.width = 230
n1.inputs[0].default_value = ob_shell_before_split
n2 = _N.new('GeometryNodeObjectInfo'); n2.name = 'Object Info.001'; n2.location = (154, 178)
n2.width = 252
n2.inputs[0].default_value = ob_shell_splitter_cube
n3 = _N.new('GeometryNodeMeshBoolean'); n3.name = 'Mesh Boolean'; n3.location = (497, 255)
n3.operation = 'INTERSECT'
_L.new(n2.outputs[4], n3.inputs[1])
_L.new(n3.outputs[0], n0.inputs[0])
_L.new(n1.outputs[4], n3.inputs[1])
n0.is_active_output = True
_N = ng_screw_thread_holes_nodes.nodes; _L = ng_screw_thread_holes_nodes.links
n0 = _N.new('NodeGroupInput'); n0.name = 'Group Input'; n0.location = (72, 124)
n1 = _N.new('NodeGroupOutput'); n1.name = 'Group Output'; n1.location = (776, 152)
n2 = _N.new('GeometryNodeObjectInfo'); n2.name = 'Object Info'; n2.location = (-1, 369)
n2.width = 234
n2.transform_space = 'RELATIVE'
n2.inputs[0].default_value = ob_gen_pcb_drill_center_grid
n3 = _N.new('GeometryNodeInstanceOnPoints'); n3.name = 'Instance on Points'; n3.location = (419, 371)
_L.new(n3.outputs[0], n1.inputs[0])
_L.new(n0.outputs[0], n3.inputs[2])
_L.new(n2.outputs[4], n3.inputs[0])
n1.is_active_output = True
_N = ng_screw_head_hole_nodes.nodes; _L = ng_screw_head_hole_nodes.links
n0 = _N.new('NodeGroupInput'); n0.name = 'Group Input'; n0.location = (130, 409)
n1 = _N.new('NodeGroupOutput'); n1.name = 'Group Output'; n1.location = (545, 361)
n2 = _N.new('GeometryNodeTransform'); n2.name = 'Transform Geometry'; n2.location = (-76, 442)
n2.inputs[1].default_value = (0.0, 0.0, -3.8)
n3 = _N.new('GeometryNodeMeshCylinder'); n3.name = 'Cylinder'; n3.location = (-240, 83)
n3.inputs[4].default_value = 4.6
n4 = _N.new('GeometryNodeTransform'); n4.name = 'Transform Geometry.001'; n4.location = (119, 156)
n4.inputs[1].default_value = (0.0, 0.0, -6.2)
n5 = _N.new('ShaderNodeValue'); n5.name = 'Value'; n5.location = (-681, 8)
n5.label = 'Screw Head Radius'
n5.outputs[0].default_value = 4.3
n6 = _N.new('ShaderNodeMath'); n6.name = 'Math'; n6.location = (-498, 15)
n6.label = 'Screw Head Diameter'
n6.width = 165
n6.operation = 'DIVIDE'
n6.inputs[1].default_value = 2.0
n7 = _N.new('GeometryNodeObjectInfo'); n7.name = 'Object Info'; n7.location = (306, 129)
n7.transform_space = 'RELATIVE'
n7.inputs[0].default_value = ob_gen_pcb_drill_center_grid
n8 = _N.new('GeometryNodeInstanceOnPoints'); n8.name = 'Instance on Points'; n8.location = (531, 261)
n9 = _N.new('GeometryNodeMeshBoolean'); n9.name = 'Mesh Boolean.001'; n9.location = (340, 362)
n9.operation = 'UNION'
n9.solver = 'EXACT'
n10 = _N.new('GeometryNodeMeshCylinder'); n10.name = 'Cylinder.002'; n10.location = (-452, 440)
n10.label = 'Triangle'
n10.inputs[0].default_value = 3
n10.inputs[4].default_value = 0.2
n11 = _N.new('ShaderNodeMath'); n11.name = 'Math.001'; n11.location = (-656, 349)
n11.inputs[1].default_value = 0.2
n12 = _N.new('GeometryNodeMeshCylinder'); n12.name = 'Cylinder.003'; n12.location = (-459, 110)
n12.hide = True
n12.inputs[0].default_value = 48
n12.inputs[4].default_value = 0.2
n13 = _N.new('GeometryNodeMeshBoolean'); n13.name = 'Mesh Boolean'; n13.location = (-249, 436)
n13.operation = 'INTERSECT'
n13.solver = 'EXACT'
_L.new(n3.outputs[0], n4.inputs[0])
_L.new(n5.outputs[0], n6.inputs[0])
_L.new(n7.outputs[4], n8.inputs[0])
_L.new(n0.outputs[0], n9.inputs[1])
_L.new(n2.outputs[0], n9.inputs[1])
_L.new(n4.outputs[0], n9.inputs[1])
_L.new(n9.outputs[0], n8.inputs[2])
_L.new(n8.outputs[0], n1.inputs[0])
_L.new(n13.outputs[0], n2.inputs[0])
_L.new(n6.outputs[0], n11.inputs[0])
_L.new(n11.outputs[0], n10.inputs[3])
_L.new(n6.outputs[0], n12.inputs[3])
_L.new(n6.outputs[0], n3.inputs[3])
_L.new(n10.outputs[0], n13.inputs[1])
_L.new(n12.outputs[0], n13.inputs[1])
n1.is_active_output = True

# ---- transforms, parenting, visibility, modifiers, constraints
ob_mag_connector.parent = ob_board_geom_node_anchor
ob_mag_connector.location = (0.0, 0.0, 0.0)
ob_mag_connector.lock_rotations_4d = False
ob_mag_connector.empty_display_type = 'ARROWS'
ob_mag_connector.lineart.crease_threshold = 0.0
_m = ob_mag_connector.modifiers.new('GeometryNodes', 'NODES')
_m.node_group = ng_mag_combined_nodes
ob_pcb_keepout_box__long_axis.parent = ob_board_geom_node_anchor
ob_pcb_keepout_box__long_axis.location = (0.0, 0.0, 2.8)
_m = ob_pcb_keepout_box__long_axis.modifiers.new('GeometryNodes', 'NODES')
_m.node_group = ng_pcb_keepout_box_nodes_long_axis
_m = ob_pcb_keepout_box__long_axis.modifiers.new('Bevel', 'BEVEL')
_m.width = 0.5
_m.width_pct = 0.5
_m.offset_type = 'DEPTH'
ob_board_geom_node_anchor.location = (0.0, 0.0, 0.0)
_m = ob_board_geom_node_anchor.modifiers.new('GeometryNodes', 'NODES')
_m.node_group = ng_board_assembly_nodes
ob_board_assembly_bound_box.parent = ob_board_geom_node_anchor
ob_board_assembly_bound_box.location = (0.0, 0.0, 0.0)
_m = ob_board_assembly_bound_box.modifiers.new('GeometryNodes', 'NODES')
_m.node_group = ng_board_assembly_bounding_box_nodes
_m.open_output_attributes_panel = True
ob_mag_conn_keepout_box.parent = ob_board_geom_node_anchor
ob_mag_conn_keepout_box.location = (0.0, 0.0, 0.0)
_m = ob_mag_conn_keepout_box.modifiers.new('GeometryNodes', 'NODES')
_m.node_group = ng_mag_conn_keepout_box_nodes
ob_shell.location = (0.0, 0.0, 0.0)
_m = ob_shell.modifiers.new('GeometryNodes', 'NODES')
_m.node_group = ng_shell_before_split_nodes
_m.open_manage_panel = True
ob_shell_blank.parent = ob_shell
ob_shell_blank.location = (0.0, 0.0, 0.0)
_m = ob_shell_blank.modifiers.new('GeometryNodes', 'NODES')
_m.node_group = ng_shell_blank_nodes
_m = ob_shell_blank.modifiers.new('Bevel', 'BEVEL')
_m.width = 1.0
_m.width_pct = 1.0
_m.offset_type = 'DEPTH'
ob_pcb_keepout_box__short_axis.parent = ob_board_geom_node_anchor
ob_pcb_keepout_box__short_axis.location = (0.0, 0.0, 2.8)
_m = ob_pcb_keepout_box__short_axis.modifiers.new('GeometryNodes', 'NODES')
_m.node_group = ng_pcb_keepout_box_nodes_short_axis
_m = ob_pcb_keepout_box__short_axis.modifiers.new('Bevel', 'BEVEL')
_m.width = 0.8
_m.width_pct = 0.8
_m.miter_outer = 'MITER_PATCH'
_m.miter_inner = 'MITER_ARC'
ob_gen_pcb_mount_holes.parent = ob_gen_pcb
ob_gen_pcb_mount_holes.location = (0.0, 0.0, 0.0)
_m = ob_gen_pcb_mount_holes.modifiers.new('GeometryNodes', 'NODES')
_m.node_group = ng_gen_pcb_mount_holes_nodes
ob_gen_pcb.location = (0.0, 0.0, 0.0)
_m = ob_gen_pcb.modifiers.new('GeometryNodes', 'NODES')
_m.node_group = ng_gen_pcb_nodes
ob_gen_pcb_undrilled_board.parent = ob_gen_pcb
ob_gen_pcb_undrilled_board.location = (0.0, 0.0, 0.0)
_m = ob_gen_pcb_undrilled_board.modifiers.new('GeometryNodes', 'NODES')
_m.node_group = ng_gen_pcb_undrilled_board_nodes
ob_gen_pcb_drill_center_grid.parent = ob_gen_pcb
ob_gen_pcb_drill_center_grid.location = (30.6, 0.0, 0.0)
_m = ob_gen_pcb_drill_center_grid.modifiers.new('GeometryNodes', 'NODES')
_m.node_group = ng_gen_pcb_drill_center_grid_nodes
ob_gen_pcb_board_clearance.parent = ob_gen_pcb
ob_gen_pcb_board_clearance.location = (0.0, 0.0, 0.0)
_m = ob_gen_pcb_board_clearance.modifiers.new('GeometryNodes', 'NODES')
_m.node_group = ng_gen_pcb_board_clearance
ob_screw_hole_surrounds.parent = ob_board_geom_node_anchor
ob_screw_hole_surrounds.location = (0.0, 0.0, 0.0)
ob_screw_hole_surrounds.scale = (0.75, 0.83, 1.0)
_m = ob_screw_hole_surrounds.modifiers.new('GeometryNodes', 'NODES')
_m.node_group = ng_screw_hole_surrounds_nodes
ob_shell_before_split.parent = ob_shell
ob_shell_before_split.location = (0.0, 0.0, 0.0)
_m = ob_shell_before_split.modifiers.new('GeometryNodes', 'NODES')
_m.node_group = ng_shell_before_split_nodes
ob_shell_split_front.parent = ob_shell
ob_shell_split_front.location = (0.0, 0.0, 0.0)
_m = ob_shell_split_front.modifiers.new('GeometryNodes', 'NODES')
_m.node_group = ng_shell_split_front_nodes
ob_shell_split_back.parent = ob_shell
ob_shell_split_back.location = (0.0, 0.0, 0.0)
_m = ob_shell_split_back.modifiers.new('GeometryNodes', 'NODES')
_m.node_group = ng_shell_back_nodes_001
ob_shell_splitter_cube.parent = ob_shell
ob_shell_splitter_cube.location = (0.0, 0.0, 0.0)
ob_screw_thread_holes.parent = ob_shell
ob_screw_thread_holes.location = (0.0, 0.0, 0.0)
ob_screw_thread_holes.scale = (1.0, 1.0, 1.062)
_m = ob_screw_thread_holes.modifiers.new('GeometryNodes', 'NODES')
_m.node_group = ng_screw_thread_holes_nodes
ob_screw_head_holes.parent = ob_shell
ob_screw_head_holes.location = (0.0, 0.0, 0.0)
_m = ob_screw_head_holes.modifiers.new('GeometryNodes', 'NODES')
_m.node_group = ng_screw_head_hole_nodes
ob_shell_grip_ribs.parent = ob_shell
ob_shell_grip_ribs.location = (0.0, 0.0, 0.0)
_m = ob_shell_grip_ribs.modifiers.new('Bevel', 'BEVEL')
_m.width = 1.0
_m.width_pct = 1.0
_m.offset_type = 'WIDTH'
_m = ob_shell_grip_ribs.modifiers.new('Array', 'ARRAY')
_m.count = 5
_m.relative_offset_displace = (1.9, 0.0, 0.0)
_m = ob_shell_grip_ribs.modifiers.new('Mirror', 'MIRROR')
_m.use_axis = (False, True, False)
ob_shell_insert_arrow_curve.parent = ob_shell
ob_shell_insert_arrow_curve.location = (2.0, 0.0, 9.26)
_m = ob_shell_insert_arrow_curve.modifiers.new('GeometryNodes', 'NODES')
_m.node_group = ng_shell_insert_arrow_curve_nodes
_m = ob_shell_insert_arrow_curve.modifiers.new('Remesh', 'REMESH')
_m.scale = 0.9002
_m.octree_depth = 9
_m.sharpness = 0.998

# ---- collection membership
col_collection.objects.link(ob_mag_connector)
col_collection.objects.link(ob_pcb_keepout_box__long_axis)
col_collection.objects.link(ob_board_geom_node_anchor)
col_collection.objects.link(ob_board_assembly_bound_box)
col_collection.objects.link(ob_mag_conn_keepout_box)
col_collection.objects.link(ob_shell)
col_collection.objects.link(ob_shell_blank)
col_collection.objects.link(ob_pcb_keepout_box__short_axis)
col_collection.objects.link(ob_gen_pcb_mount_holes)
col_collection.objects.link(ob_gen_pcb)
col_collection.objects.link(ob_gen_pcb_undrilled_board)
col_collection.objects.link(ob_gen_pcb_drill_center_grid)
col_collection.objects.link(ob_gen_pcb_board_clearance)
col_collection.objects.link(ob_screw_hole_surrounds)
col_collection.objects.link(ob_shell_before_split)
col_collection.objects.link(ob_shell_split_front)
col_collection.objects.link(ob_shell_split_back)
col_collection.objects.link(ob_shell_splitter_cube)
col_collection.objects.link(ob_screw_thread_holes)
col_collection.objects.link(ob_screw_head_holes)
col_collection.objects.link(ob_shell_grip_ribs)
col_collection.objects.link(ob_shell_insert_arrow_curve)

# ---- scene / render settings (as saved in the file)
scene.frame_start = 1; scene.frame_end = 250; scene.frame_set(2)
scene.render.engine = 'BLENDER_EEVEE_NEXT'
bpy.context.view_layer.update()

# ---- added for rendering (the .blend has no active camera and no usable light): camera, sun
cam_auto = bpy.data.cameras.new('AutoCamera')
cam_auto.lens = 50.0
cam_auto.sensor_width = 36.0
cam_auto.clip_end = 1391.92
ob_auto_camera = bpy.data.objects.new('AutoCamera', cam_auto)
scene.collection.objects.link(ob_auto_camera)
ob_auto_camera.location = (108.312, -95.1747, 63.4498)
ob_auto_camera.rotation_euler = (1.09748, -7.21219e-08, 0.694738)
scene.camera = ob_auto_camera
light_auto_sun = bpy.data.lights.new('AutoSun', 'SUN')
light_auto_sun.energy = 3.0
light_auto_sun.angle = 0.0523599
ob_auto_sun = bpy.data.objects.new('AutoSun', light_auto_sun)
scene.collection.objects.link(ob_auto_sun)
ob_auto_sun.rotation_euler = (0.872665, 0.174533, 0.523599)
bpy.context.view_layer.update()
